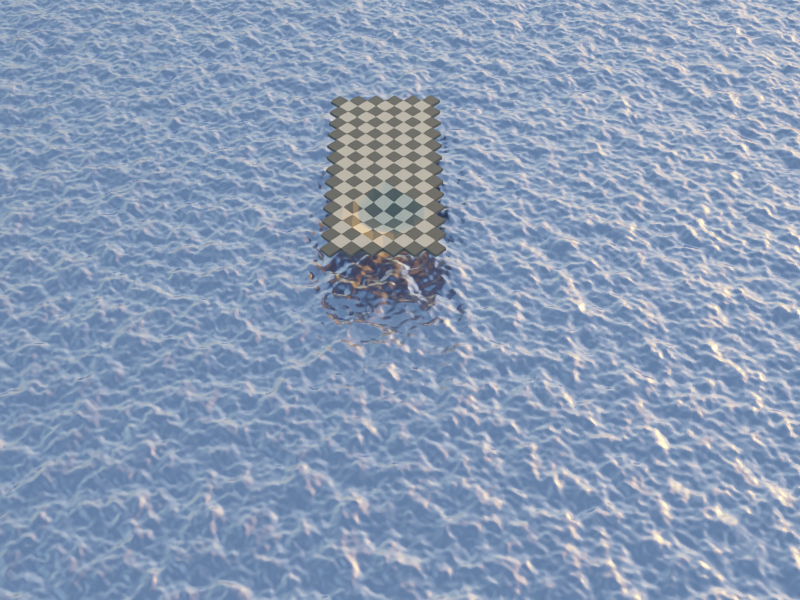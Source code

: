 # Source: test.blend  (saved by Blender 2.93.21; exported with 4.5.12 LTS)
import bpy
from mathutils import Matrix  # noqa: F401  (used for matrix-valued properties, if any)

bpy.ops.wm.read_factory_settings(use_empty=True)
scene = bpy.context.scene
scene.name = 'Scene'

# ---- collections
col_collection = bpy.data.collections.new('Collection'); scene.collection.children.link(col_collection)

# ---- materials (node trees are filled in below, after node groups)
mat_material_001 = bpy.data.materials.new('Material.001')
mat_material = bpy.data.materials.new('Material')
mat_material.alpha_threshold = 0.0
mat_material.line_color = (0.0, 0.0, 0.0, 1.0)
mat_material_002 = bpy.data.materials.new('Material.002')
mat_material_002.displacement_method = 'DISPLACEMENT'

# ---- material node trees
mat_material_001.use_nodes = True; mat_material_001.node_tree.nodes.clear()
_N = mat_material_001.node_tree.nodes; _L = mat_material_001.node_tree.links
n0 = _N.new('ShaderNodeBsdfPrincipled'); n0.name = 'Principled BSDF'; n0.location = (10, 300)
n0.distribution = 'GGX'
n0.subsurface_method = 'BURLEY'
n0.inputs[0].default_value = (0.08022, 0.09759, 0.09759, 1.0)
n0.inputs[3].default_value = 1.45
n0.inputs[27].default_value = (0.0, 0.0, 0.0, 1.0)
n0.inputs[28].default_value = 1.0
n1 = _N.new('ShaderNodeOutputMaterial'); n1.name = 'Material Output'; n1.location = (300, 300)
_L.new(n0.outputs[0], n1.inputs[0])
n1.is_active_output = True
mat_material.use_nodes = True; mat_material.node_tree.nodes.clear()
_N = mat_material.node_tree.nodes; _L = mat_material.node_tree.links
n0 = _N.new('ShaderNodeOutputMaterial'); n0.name = 'Material Output'; n0.location = (300, 300)
n1 = _N.new('ShaderNodeBsdfPrincipled'); n1.name = 'Principled BSDF'; n1.location = (10, 300)
n1.distribution = 'GGX'
n1.subsurface_method = 'BURLEY'
n1.inputs[0].default_value = (0.6308, 0.6308, 0.5271, 1.0)
n1.inputs[2].default_value = 0.4
n1.inputs[3].default_value = 1.45
n1.inputs[27].default_value = (0.0, 0.0, 0.0, 1.0)
n1.inputs[28].default_value = 1.0
_L.new(n1.outputs[0], n0.inputs[0])
n0.is_active_output = True
mat_material_002.use_nodes = True; mat_material_002.node_tree.nodes.clear()
_N = mat_material_002.node_tree.nodes; _L = mat_material_002.node_tree.links
n0 = _N.new('ShaderNodeOutputMaterial'); n0.name = 'Material Output'; n0.location = (272, 294)
n1 = _N.new('ShaderNodeTexNoise'); n1.name = 'Noise Texture'; n1.location = (-98, 141)
n1.inputs[2].default_value = 150.0
n2 = _N.new('ShaderNodeBsdfAnisotropic'); n2.name = 'Glossy BSDF'; n2.location = (-28, 340)
n2.distribution = 'GGX'
n2.inputs[0].default_value = (0.3947, 0.4807, 0.8, 1.0)
n2.inputs[1].default_value = 0.3
n3 = _N.new('ShaderNodeDisplacement'); n3.name = 'Displacement'; n3.location = (96, 195)
_L.new(n2.outputs[0], n0.inputs[0])
_L.new(n3.outputs[0], n0.inputs[2])
_L.new(n1.outputs[1], n3.inputs[0])
n0.is_active_output = True

# ---- world
world_world_001 = bpy.data.worlds.new('World.001'); scene.world = world_world_001
world_world_001.use_nodes = True; world_world_001.node_tree.nodes.clear()
_N = world_world_001.node_tree.nodes; _L = world_world_001.node_tree.links
n0 = _N.new('ShaderNodeBackground'); n0.name = 'Background'; n0.location = (10, 300)
n1 = _N.new('ShaderNodeOutputWorld'); n1.name = 'World Output'; n1.location = (300, 300)
n2 = _N.new('ShaderNodeTexSky'); n2.name = 'Sky Texture'; n2.location = (-190, 267)
n2.sun_elevation = 0.03491
n2.altitude = 50.0
_L.new(n0.outputs[0], n1.inputs[0])
_L.new(n2.outputs[0], n0.inputs[0])
n1.is_active_output = True
world_world_001.use_sun_shadow = False
world_world_001.sun_shadow_jitter_overblur = 0.0

# ---- cameras
cam_camera = bpy.data.cameras.new('Camera')
cam_camera.ortho_scale = 7.314

# ---- meshes
me_cube_001 = bpy.data.meshes.new('Cube.001')
me_cube_001.from_pydata([(1.0, 1.0, -2.314), (1.0, 1.0, -4.314), (1.0, -1.0, -2.314), (1.0, -1.0, -4.314), (-1.0, 1.0, -2.314), (-1.0, 1.0, -4.314), (-1.0, -1.0, -2.314), (-1.0, -1.0, -4.314), (1.0, 3.0, -2.524), (-1.0, 3.0, -2.524), (1.0, 3.0, -0.5244), (-1.0, 3.0, -0.5244), (1.0, 5.0, -1.0), (-1.0, 5.0, -1.0), (1.0, 5.0, 1.0), (-1.0, 5.0, 1.0), (1.0, 7.0, -1.0), (-1.0, 7.0, -1.0), (1.0, 7.0, 1.0), (-1.0, 7.0, 1.0), (1.0, 9.0, -1.0), (-1.0, 9.0, -1.0), (1.0, 9.0, 1.0), (-1.0, 9.0, 1.0), (1.0, 11.0, -1.0), (-1.0, 11.0, -1.0), (1.0, 11.0, 1.0), (-1.0, 11.0, 1.0), (-1.0, -3.0, -2.524), (-1.0, -3.0, -0.5244), (1.0, -3.0, -0.5244), (1.0, -3.0, -2.524), (-1.0, -5.0, -1.0), (-1.0, -5.0, 1.0), (1.0, -5.0, 1.0), (1.0, -5.0, -1.0), (-1.0, -7.0, -1.0), (-1.0, -7.0, 1.0), (1.0, -7.0, 1.0), (1.0, -7.0, -1.0), (-1.0, -7.0, -1.0), (-1.0, -7.0, 1.0), (1.0, -7.0, 1.0), (1.0, -7.0, -1.0), (-1.0, -9.0, -1.0), (-1.0, -9.0, 1.0), (1.0, -9.0, 1.0), (1.0, -9.0, -1.0), (-1.0, -11.0, -1.0), (-1.0, -11.0, 1.0), (1.0, -11.0, 1.0), (1.0, -11.0, -1.0), (3.0, 1.0, -0.5244), (3.0, 1.0, -2.524), (3.0, -1.0, -0.5244), (3.0, -1.0, -2.524), (3.0, 3.0, 0.4628), (3.0, 3.0, -1.537), (3.0, 5.0, 1.0), (3.0, 5.0, -1.0), (3.0, 7.0, 1.0), (3.0, 7.0, -1.0), (3.0, 9.0, 1.0), (3.0, 9.0, -1.0), (3.0, -3.0, 0.4628), (3.0, -3.0, -1.537), (3.0, -5.0, 1.0), (3.0, -5.0, -1.0), (3.0, -7.0, 1.0), (3.0, -7.0, -1.0), (3.0, -7.0, 1.0), (3.0, -7.0, -1.0), (3.0, -9.0, 1.0), (3.0, -9.0, -1.0), (5.0, 1.0, 1.0), (5.0, 1.0, -1.0), (5.0, -1.0, 1.0), (5.0, -1.0, -1.0), (5.0, 3.0, 1.0), (5.0, 3.0, -1.0), (5.0, 5.0, 1.0), (5.0, 5.0, -1.0), (5.0, 7.0, 1.0), (5.0, 7.0, -1.0), (5.0, -3.0, 1.0), (5.0, -3.0, -1.0), (5.0, -5.0, 1.0), (5.0, -5.0, -1.0), (5.0, -7.0, 1.0), (5.0, -7.0, -1.0), (7.0, 1.0, 1.0), (7.0, 1.0, -1.0), (7.0, -1.0, 1.0), (7.0, -1.0, -1.0), (7.0, 3.0, 1.0), (7.0, 3.0, -1.0), (7.0, 5.0, 1.0), (7.0, 5.0, -1.0), (7.0, -3.0, 1.0), (7.0, -3.0, -1.0), (7.0, -5.0, 1.0), (7.0, -5.0, -1.0), (9.0, 1.0, 1.0), (9.0, 1.0, -1.0), (9.0, -1.0, 1.0), (9.0, -1.0, -1.0), (9.0, 3.0, 1.0), (9.0, 3.0, -1.0), (9.0, -3.0, 1.0), (9.0, -3.0, -1.0), (11.0, 1.0, 1.0), (11.0, 1.0, -1.0), (11.0, -1.0, 1.0), (11.0, -1.0, -1.0), (-3.0, 1.0, -2.524), (-3.0, -1.0, -2.524), (-3.0, -1.0, -0.5244), (-3.0, 1.0, -0.5244), (-3.0, 3.0, 0.4628), (-3.0, 3.0, -1.537), (-3.0, 5.0, 1.0), (-3.0, 5.0, -1.0), (-3.0, 7.0, 1.0), (-3.0, 7.0, -1.0), (-3.0, 9.0, 1.0), (-3.0, 9.0, -1.0), (-3.0, -3.0, -1.537), (-3.0, -3.0, 0.4628), (-3.0, -5.0, -1.0), (-3.0, -5.0, 1.0), (-3.0, -7.0, -1.0), (-3.0, -7.0, 1.0), (-3.0, -7.0, -1.0), (-3.0, -7.0, 1.0), (-3.0, -9.0, -1.0), (-3.0, -9.0, 1.0), (-5.0, 1.0, -1.0), (-5.0, -1.0, -1.0), (-5.0, -1.0, 1.0), (-5.0, 1.0, 1.0), (-5.0, 3.0, 1.0), (-5.0, 3.0, -1.0), (-5.0, 5.0, 1.0), (-5.0, 5.0, -1.0), (-5.0, 7.0, 1.0), (-5.0, 7.0, -1.0), (-5.0, -3.0, -1.0), (-5.0, -3.0, 1.0), (-5.0, -5.0, -1.0), (-5.0, -5.0, 1.0), (-5.0, -7.0, -1.0), (-5.0, -7.0, 1.0), (-7.0, 1.0, -1.0), (-7.0, -1.0, -1.0), (-7.0, -1.0, 1.0), (-7.0, 1.0, 1.0), (-7.0, 3.0, 1.0), (-7.0, 3.0, -1.0), (-7.0, 5.0, 1.0), (-7.0, 5.0, -1.0), (-7.0, -3.0, -1.0), (-7.0, -3.0, 1.0), (-7.0, -5.0, -1.0), (-7.0, -5.0, 1.0), (-9.0, 1.0, -1.0), (-9.0, -1.0, -1.0), (-9.0, -1.0, 1.0), (-9.0, 1.0, 1.0), (-9.0, 3.0, 1.0), (-9.0, 3.0, -1.0), (-9.0, -3.0, -1.0), (-9.0, -3.0, 1.0), (-11.0, 1.0, -1.0), (-11.0, -1.0, -1.0), (-11.0, -1.0, 1.0), (-11.0, 1.0, 1.0), (1.0, 1.0, -2.314), (1.0, 1.0, -4.314), (1.0, -1.0, -2.314), (1.0, -1.0, -4.314), (-1.0, 1.0, -2.314), (-1.0, 1.0, -4.314), (-1.0, -1.0, -2.314), (-1.0, -1.0, -4.314), (1.0, 3.0, -2.524), (-1.0, 3.0, -2.524), (1.0, 3.0, -0.5244), (-1.0, 3.0, -0.5244), (1.0, 5.0, -1.0), (-1.0, 5.0, -1.0), (1.0, 5.0, 1.0), (-1.0, 5.0, 1.0), (1.0, 7.0, -1.0), (-1.0, 7.0, -1.0), (1.0, 7.0, 1.0), (-1.0, 7.0, 1.0), (1.0, 9.0, -1.0), (-1.0, 9.0, -1.0), (1.0, 9.0, 1.0), (-1.0, 9.0, 1.0), (-1.0, -3.0, -2.524), (-1.0, -3.0, -0.5244), (1.0, -3.0, -0.5244), (1.0, -3.0, -2.524), (-1.0, -5.0, -1.0), (-1.0, -5.0, 1.0), (1.0, -5.0, 1.0), (1.0, -5.0, -1.0), (-1.0, -7.0, -1.0), (-1.0, -7.0, 1.0), (1.0, -7.0, 1.0), (1.0, -7.0, -1.0), (-1.0, -7.0, -1.0), (-1.0, -7.0, 1.0), (1.0, -7.0, 1.0), (1.0, -7.0, -1.0), (-1.0, -9.0, -1.0), (-1.0, -9.0, 1.0), (1.0, -9.0, 1.0), (1.0, -9.0, -1.0), (3.0, 1.0, -0.5244), (3.0, 1.0, -2.524), (3.0, -1.0, -0.5244), (3.0, -1.0, -2.524), (3.0, 3.0, 0.4628), (3.0, 3.0, -1.537), (3.0, 5.0, 1.0), (3.0, 5.0, -1.0), (3.0, 7.0, 1.0), (3.0, 7.0, -1.0), (3.0, -3.0, 0.4628), (3.0, -3.0, -1.537), (3.0, -5.0, 1.0), (3.0, -5.0, -1.0), (3.0, -7.0, 1.0), (3.0, -7.0, -1.0), (3.0, -7.0, 1.0), (3.0, -7.0, -1.0), (5.0, 1.0, 1.0), (5.0, 1.0, -1.0), (5.0, -1.0, 1.0), (5.0, -1.0, -1.0), (5.0, 3.0, 1.0), (5.0, 3.0, -1.0), (5.0, 5.0, 1.0), (5.0, 5.0, -1.0), (5.0, -3.0, 1.0), (5.0, -3.0, -1.0), (5.0, -5.0, 1.0), (5.0, -5.0, -1.0), (7.0, 1.0, 1.0), (7.0, 1.0, -1.0), (7.0, -1.0, 1.0), (7.0, -1.0, -1.0), (7.0, 3.0, 1.0), (7.0, 3.0, -1.0), (7.0, -3.0, 1.0), (7.0, -3.0, -1.0), (9.0, 1.0, 1.0), (9.0, 1.0, -1.0), (9.0, -1.0, 1.0), (9.0, -1.0, -1.0), (11.0, 1.0, 1.0), (11.0, 1.0, -1.0), (-3.0, 1.0, -2.524), (-3.0, -1.0, -2.524), (-3.0, -1.0, -0.5244), (-3.0, 1.0, -0.5244), (-3.0, 3.0, 0.4628), (-3.0, 3.0, -1.537), (-3.0, 5.0, 1.0), (-3.0, 5.0, -1.0), (-3.0, 7.0, 1.0), (-3.0, 7.0, -1.0), (-3.0, 9.0, -1.0), (-3.0, -3.0, -1.537), (-3.0, -3.0, 0.4628), (-3.0, -5.0, -1.0), (-3.0, -5.0, 1.0), (-3.0, -7.0, -1.0), (-3.0, -7.0, 1.0), (-3.0, -7.0, -1.0), (-3.0, -7.0, 1.0), (-5.0, 1.0, -1.0), (-5.0, -1.0, -1.0), (-5.0, -1.0, 1.0), (-5.0, 1.0, 1.0), (-5.0, 3.0, 1.0), (-5.0, 3.0, -1.0), (-5.0, 5.0, 1.0), (-5.0, 5.0, -1.0), (-5.0, -3.0, -1.0), (-5.0, -3.0, 1.0), (-5.0, -5.0, -1.0), (-5.0, -5.0, 1.0), (-7.0, 1.0, -1.0), (-7.0, -1.0, -1.0), (-7.0, -1.0, 1.0), (-7.0, 1.0, 1.0), (-7.0, 3.0, 1.0), (-7.0, 3.0, -1.0), (-7.0, -3.0, -1.0), (-7.0, -3.0, 1.0), (-9.0, 1.0, -1.0), (-9.0, -1.0, -1.0), (-9.0, -1.0, 1.0), (-9.0, 1.0, 1.0), (-3.0, 9.0, 1.0), (-3.0, 9.0, -1.0), (-3.0, 11.0, 1.0), (-3.0, 11.0, -1.0), (-5.0, 9.0, -1.0), (-5.0, 7.0, 1.0), (-5.0, 7.0, -1.0), (-5.0, 9.0, 1.0), (-9.0, 5.0, -1.0), (-7.0, 5.0, -1.0), (-7.0, 5.0, 1.0), (-7.0, 7.0, 1.0), (-7.0, 7.0, -1.0), (-9.0, 3.0, 1.0), (-9.0, 3.0, -1.0), (-9.0, 5.0, 1.0), (-11.0, 1.0, 1.0), (-11.0, 1.0, -1.0), (-11.0, 3.0, 1.0), (-11.0, 3.0, -1.0), (-13.0, 1.0, 1.0), (-13.0, 1.0, -1.0), (-1.0, 13.0, 1.0), (-1.0, 13.0, -1.0), (-3.0, 13.0, 1.0), (-3.0, 13.0, -1.0), (-3.0, 11.0, 1.0), (-3.0, 11.0, -1.0), (-5.0, 11.0, -1.0), (-5.0, 9.0, 1.0), (-5.0, 9.0, -1.0), (-5.0, 11.0, 1.0), (-9.0, 7.0, -1.0), (-7.0, 7.0, -1.0), (-7.0, 7.0, 1.0), (-7.0, 9.0, 1.0), (-7.0, 9.0, -1.0), (-9.0, 5.0, 1.0), (-9.0, 5.0, -1.0), (-9.0, 7.0, 1.0), (-11.0, 3.0, 1.0), (-11.0, 3.0, -1.0), (-11.0, 5.0, 1.0), (-11.0, 5.0, -1.0), (-13.0, 3.0, 1.0), (-13.0, 3.0, -1.0), (-3.0, 13.0, 1.0), (-3.0, 13.0, -1.0), (-5.0, 13.0, 1.0), (-5.0, 13.0, -1.0), (-5.0, 11.0, 1.0), (-5.0, 11.0, -1.0), (-7.0, 11.0, -1.0), (-7.0, 9.0, 1.0), (-7.0, 9.0, -1.0), (-7.0, 11.0, 1.0), (-11.0, 7.0, -1.0), (-9.0, 7.0, -1.0), (-9.0, 7.0, 1.0), (-9.0, 9.0, 1.0), (-9.0, 9.0, -1.0), (-11.0, 5.0, 1.0), (-11.0, 5.0, -1.0), (-11.0, 7.0, 1.0), (-13.0, 3.0, 1.0), (-13.0, 3.0, -1.0), (-13.0, 5.0, 1.0), (-13.0, 5.0, -1.0), (-15.0, 3.0, 1.0), (-15.0, 3.0, -1.0), (-3.0, 15.0, 1.0), (-3.0, 15.0, -1.0), (-5.0, 15.0, 1.0), (-5.0, 15.0, -1.0), (-5.0, 13.0, 1.0), (-5.0, 13.0, -1.0), (-7.0, 13.0, -1.0), (-7.0, 11.0, 1.0), (-7.0, 11.0, -1.0), (-7.0, 13.0, 1.0), (-11.0, 9.0, -1.0), (-9.0, 9.0, -1.0), (-9.0, 9.0, 1.0), (-9.0, 11.0, 1.0), (-9.0, 11.0, -1.0), (-11.0, 7.0, 1.0), (-11.0, 7.0, -1.0), (-11.0, 9.0, 1.0), (-13.0, 5.0, 1.0), (-13.0, 5.0, -1.0), (-13.0, 7.0, 1.0), (-13.0, 7.0, -1.0), (-15.0, 5.0, 1.0), (-15.0, 5.0, -1.0), (-3.0, 15.0, 1.0), (-3.0, 15.0, -1.0), (-5.0, 15.0, 1.0), (-5.0, 15.0, -1.0), (-5.0, 13.0, 1.0), (-5.0, 13.0, -1.0), (-7.0, 13.0, -1.0), (-7.0, 11.0, 1.0), (-7.0, 11.0, -1.0), (-7.0, 13.0, 1.0), (-11.0, 9.0, -1.0), (-9.0, 9.0, -1.0), (-9.0, 9.0, 1.0), (-9.0, 11.0, 1.0), (-9.0, 11.0, -1.0), (-11.0, 7.0, 1.0), (-11.0, 7.0, -1.0), (-11.0, 9.0, 1.0), (-13.0, 5.0, 1.0), (-13.0, 5.0, -1.0), (-13.0, 7.0, 1.0), (-13.0, 7.0, -1.0), (-15.0, 5.0, 1.0), (-15.0, 5.0, -1.0), (-5.0, 15.0, 1.0), (-5.0, 15.0, -1.0), (-7.0, 15.0, 1.0), (-7.0, 15.0, -1.0), (-7.0, 13.0, 1.0), (-7.0, 13.0, -1.0), (-9.0, 13.0, -1.0), (-9.0, 11.0, 1.0), (-9.0, 11.0, -1.0), (-9.0, 13.0, 1.0), (-13.0, 9.0, -1.0), (-11.0, 9.0, -1.0), (-11.0, 9.0, 1.0), (-11.0, 11.0, 1.0), (-11.0, 11.0, -1.0), (-13.0, 7.0, 1.0), (-13.0, 7.0, -1.0), (-13.0, 9.0, 1.0), (-15.0, 5.0, 1.0), (-15.0, 5.0, -1.0), (-15.0, 7.0, 1.0), (-15.0, 7.0, -1.0), (-17.0, 5.0, 1.0), (-17.0, 5.0, -1.0), (-5.0, 17.0, 1.0), (-5.0, 17.0, -1.0), (-7.0, 17.0, 1.0), (-7.0, 17.0, -1.0), (-7.0, 15.0, 1.0), (-7.0, 15.0, -1.0), (-9.0, 15.0, -1.0), (-9.0, 13.0, 1.0), (-9.0, 13.0, -1.0), (-9.0, 15.0, 1.0), (-13.0, 11.0, -1.0), (-11.0, 11.0, -1.0), (-11.0, 11.0, 1.0), (-11.0, 13.0, 1.0), (-11.0, 13.0, -1.0), (-13.0, 9.0, 1.0), (-13.0, 9.0, -1.0), (-13.0, 11.0, 1.0), (-15.0, 7.0, 1.0), (-15.0, 7.0, -1.0), (-15.0, 9.0, 1.0), (-15.0, 9.0, -1.0), (-17.0, 7.0, 1.0), (-17.0, 7.0, -1.0), (-7.0, 17.0, 1.0), (-7.0, 17.0, -1.0), (-9.0, 17.0, 1.0), (-9.0, 17.0, -1.0), (-9.0, 15.0, 1.0), (-9.0, 15.0, -1.0), (-11.0, 15.0, -1.0), (-11.0, 13.0, 1.0), (-11.0, 13.0, -1.0), (-11.0, 15.0, 1.0), (-15.0, 11.0, -1.0), (-13.0, 11.0, -1.0), (-13.0, 11.0, 1.0), (-13.0, 13.0, 1.0), (-13.0, 13.0, -1.0), (-15.0, 9.0, 1.0), (-15.0, 9.0, -1.0), (-15.0, 11.0, 1.0), (-17.0, 7.0, 1.0), (-17.0, 7.0, -1.0), (-17.0, 9.0, 1.0), (-17.0, 9.0, -1.0), (-19.0, 7.0, 1.0), (-19.0, 7.0, -1.0), (-7.0, 17.0, 1.0), (-7.0, 17.0, -1.0), (-9.0, 17.0, 1.0), (-9.0, 17.0, -1.0), (-9.0, 15.0, 1.0), (-9.0, 15.0, -1.0), (-11.0, 15.0, -1.0), (-11.0, 13.0, 1.0), (-11.0, 13.0, -1.0), (-11.0, 15.0, 1.0), (-15.0, 11.0, -1.0), (-13.0, 11.0, -1.0), (-13.0, 11.0, 1.0), (-13.0, 13.0, 1.0), (-13.0, 13.0, -1.0), (-15.0, 9.0, 1.0), (-15.0, 9.0, -1.0), (-15.0, 11.0, 1.0), (-17.0, 7.0, 1.0), (-17.0, 7.0, -1.0), (-17.0, 9.0, 1.0), (-17.0, 9.0, -1.0), (-19.0, 7.0, 1.0), (-19.0, 7.0, -1.0), (-7.0, 19.0, 1.0), (-7.0, 19.0, -1.0), (-9.0, 19.0, 1.0), (-9.0, 19.0, -1.0), (-9.0, 17.0, 1.0), (-9.0, 17.0, -1.0), (-11.0, 17.0, -1.0), (-11.0, 15.0, 1.0), (-11.0, 15.0, -1.0), (-11.0, 17.0, 1.0), (-15.0, 13.0, -1.0), (-13.0, 13.0, -1.0), (-13.0, 13.0, 1.0), (-13.0, 15.0, 1.0), (-13.0, 15.0, -1.0), (-15.0, 11.0, 1.0), (-15.0, 11.0, -1.0), (-15.0, 13.0, 1.0), (-17.0, 9.0, 1.0), (-17.0, 9.0, -1.0), (-17.0, 11.0, 1.0), (-17.0, 11.0, -1.0), (-19.0, 9.0, 1.0), (-19.0, 9.0, -1.0), (-9.0, 19.0, 1.0), (-9.0, 19.0, -1.0), (-11.0, 19.0, 1.0), (-11.0, 19.0, -1.0), (-11.0, 17.0, 1.0), (-11.0, 17.0, -1.0), (-13.0, 17.0, -1.0), (-13.0, 15.0, 1.0), (-13.0, 15.0, -1.0), (-13.0, 17.0, 1.0), (-17.0, 13.0, -1.0), (-15.0, 13.0, -1.0), (-15.0, 13.0, 1.0), (-15.0, 15.0, 1.0), (-15.0, 15.0, -1.0), (-17.0, 11.0, 1.0), (-17.0, 11.0, -1.0), (-17.0, 13.0, 1.0), (-19.0, 9.0, 1.0), (-19.0, 9.0, -1.0), (-19.0, 11.0, 1.0), (-19.0, 11.0, -1.0), (-21.0, 9.0, 1.0), (-21.0, 9.0, -1.0), (-9.0, 21.0, 1.0), (-9.0, 21.0, -1.0), (-11.0, 21.0, 1.0), (-11.0, 21.0, -1.0), (-11.0, 19.0, 1.0), (-11.0, 19.0, -1.0), (-13.0, 19.0, -1.0), (-13.0, 17.0, 1.0), (-13.0, 17.0, -1.0), (-13.0, 19.0, 1.0), (-17.0, 15.0, -1.0), (-15.0, 15.0, -1.0), (-15.0, 15.0, 1.0), (-15.0, 17.0, 1.0), (-15.0, 17.0, -1.0), (-17.0, 13.0, 1.0), (-17.0, 13.0, -1.0), (-17.0, 15.0, 1.0), (-19.0, 11.0, 1.0), (-19.0, 11.0, -1.0), (-19.0, 13.0, 1.0), (-19.0, 13.0, -1.0), (-21.0, 11.0, 1.0), (-21.0, 11.0, -1.0), (-11.0, 21.0, 1.0), (-11.0, 21.0, -1.0), (-13.0, 21.0, 1.0), (-13.0, 21.0, -1.0), (-13.0, 19.0, 1.0), (-13.0, 19.0, -1.0), (-15.0, 19.0, -1.0), (-15.0, 17.0, 1.0), (-15.0, 17.0, -1.0), (-15.0, 19.0, 1.0), (-19.0, 15.0, -1.0), (-17.0, 15.0, -1.0), (-17.0, 15.0, 1.0), (-17.0, 17.0, 1.0), (-17.0, 17.0, -1.0), (-19.0, 13.0, 1.0), (-19.0, 13.0, -1.0), (-19.0, 15.0, 1.0), (-21.0, 11.0, 1.0), (-21.0, 11.0, -1.0), (-21.0, 13.0, 1.0), (-21.0, 13.0, -1.0), (-23.0, 11.0, 1.0), (-23.0, 11.0, -1.0), (-11.0, 23.0, 1.0), (-11.0, 23.0, -1.0), (-13.0, 23.0, 1.0), (-13.0, 23.0, -1.0), (-13.0, 21.0, 1.0), (-13.0, 21.0, -1.0), (-15.0, 21.0, -1.0), (-15.0, 19.0, 1.0), (-15.0, 19.0, -1.0), (-15.0, 21.0, 1.0), (-19.0, 17.0, -1.0), (-17.0, 17.0, -1.0), (-17.0, 17.0, 1.0), (-17.0, 19.0, 1.0), (-17.0, 19.0, -1.0), (-19.0, 15.0, 1.0), (-19.0, 15.0, -1.0), (-19.0, 17.0, 1.0), (-21.0, 13.0, 1.0), (-21.0, 13.0, -1.0), (-21.0, 15.0, 1.0), (-21.0, 15.0, -1.0), (-23.0, 13.0, 1.0), (-23.0, 13.0, -1.0), (-13.0, 23.0, 1.0), (-13.0, 23.0, -1.0), (-15.0, 23.0, 1.0), (-15.0, 23.0, -1.0), (-15.0, 21.0, 1.0), (-15.0, 21.0, -1.0), (-17.0, 21.0, -1.0), (-17.0, 19.0, 1.0), (-17.0, 19.0, -1.0), (-17.0, 21.0, 1.0), (-21.0, 17.0, -1.0), (-19.0, 17.0, -1.0), (-19.0, 17.0, 1.0), (-19.0, 19.0, 1.0), (-19.0, 19.0, -1.0), (-21.0, 15.0, 1.0), (-21.0, 15.0, -1.0), (-21.0, 17.0, 1.0), (-23.0, 13.0, 1.0), (-23.0, 13.0, -1.0), (-23.0, 15.0, 1.0), (-23.0, 15.0, -1.0), (-25.0, 13.0, 1.0), (-25.0, 13.0, -1.0), (-13.0, 23.0, 1.0), (-13.0, 23.0, -1.0), (-15.0, 23.0, 1.0), (-15.0, 23.0, -1.0), (-15.0, 21.0, 1.0), (-15.0, 21.0, -1.0), (-17.0, 21.0, -1.0), (-17.0, 19.0, 1.0), (-17.0, 19.0, -1.0), (-17.0, 21.0, 1.0), (-21.0, 17.0, -1.0), (-19.0, 17.0, -1.0), (-19.0, 17.0, 1.0), (-19.0, 19.0, 1.0), (-19.0, 19.0, -1.0), (-21.0, 15.0, 1.0), (-21.0, 15.0, -1.0), (-21.0, 17.0, 1.0), (-23.0, 13.0, 1.0), (-23.0, 13.0, -1.0), (-23.0, 15.0, 1.0), (-23.0, 15.0, -1.0), (-25.0, 13.0, 1.0), (-25.0, 13.0, -1.0), (-13.0, 25.0, 1.0), (-13.0, 25.0, -1.0), (-15.0, 25.0, 1.0), (-15.0, 25.0, -1.0), (-15.0, 23.0, 1.0), (-15.0, 23.0, -1.0), (-17.0, 23.0, -1.0), (-17.0, 21.0, 1.0), (-17.0, 21.0, -1.0), (-17.0, 23.0, 1.0), (-21.0, 19.0, -1.0), (-19.0, 19.0, -1.0), (-19.0, 19.0, 1.0), (-19.0, 21.0, 1.0), (-19.0, 21.0, -1.0), (-21.0, 17.0, 1.0), (-21.0, 17.0, -1.0), (-21.0, 19.0, 1.0), (-23.0, 15.0, 1.0), (-23.0, 15.0, -1.0), (-23.0, 17.0, 1.0), (-23.0, 17.0, -1.0), (-25.0, 15.0, 1.0), (-25.0, 15.0, -1.0)], [], [(5, 7, 115, 114), (28, 32, 128, 126), (30, 34, 66, 64), (45, 41, 133, 135), (1, 5, 9, 8), (4, 0, 10, 11), (15, 14, 18, 19), (16, 20, 63, 61), (14, 10, 56, 58), (12, 13, 17, 16), (20, 21, 25, 24), (25, 27, 26, 24), (23, 22, 26, 27), (22, 20, 24, 26), (175, 167, 323, 327), (7, 3, 31, 28), (2, 6, 29, 30), (32, 35, 39, 36), (33, 29, 127, 129), (8, 12, 59, 57), (3, 1, 53, 55), (34, 33, 37, 38), (44, 47, 51, 48), (46, 47, 73, 72), (51, 50, 49, 48), (47, 46, 50, 51), (46, 45, 49, 50), (45, 44, 48, 49), (65, 55, 77, 85), (66, 68, 88, 86), (60, 61, 63, 62), (69, 67, 87, 89), (68, 69, 89, 88), (71, 70, 72, 73), (22, 18, 60, 62), (0, 2, 54, 52), (20, 22, 62, 63), (42, 46, 72, 70), (35, 31, 65, 67), (47, 43, 71, 73), (79, 81, 97, 95), (87, 85, 99, 101), (80, 81, 83, 82), (81, 80, 96, 97), (87, 86, 88, 89), (61, 60, 82, 83), (54, 64, 84, 76), (60, 58, 80, 82), (59, 61, 83, 81), (53, 57, 79, 75), (56, 52, 74, 78), (98, 99, 109, 108), (92, 98, 108, 104), (94, 95, 97, 96), (99, 98, 100, 101), (74, 76, 92, 90), (80, 78, 94, 96), (86, 87, 101, 100), (77, 75, 91, 93), (84, 86, 100, 98), (104, 105, 113, 112), (102, 103, 107, 106), (105, 104, 108, 109), (94, 90, 102, 106), (95, 94, 106, 107), (99, 93, 105, 109), (91, 95, 107, 103), (111, 110, 112, 113), (102, 104, 112, 110), (105, 103, 111, 113), (120, 122, 144, 142), (127, 116, 138, 147), (167, 168, 325, 323), (122, 124, 314, 312), (115, 126, 146, 137), (131, 129, 149, 151), (133, 132, 134, 135), (158, 142, 317, 322), (40, 44, 134, 132), (6, 4, 117, 116), (11, 15, 120, 118), (44, 45, 135, 134), (13, 9, 119, 121), (19, 23, 124, 122), (149, 147, 161, 163), (138, 139, 155, 154), (148, 149, 163, 162), (144, 122, 312, 318), (143, 141, 157, 159), (149, 148, 150, 151), (123, 121, 143, 145), (117, 118, 140, 139), (119, 114, 136, 141), (130, 131, 151, 150), (128, 130, 150, 148), (155, 156, 168, 167), (153, 160, 170, 165), (168, 156, 320, 325), (161, 160, 162, 163), (136, 137, 153, 152), (314, 307, 333, 338), (146, 148, 162, 160), (140, 142, 158, 156), (166, 165, 170, 171), (166, 167, 175, 174), (172, 175, 327, 328), (161, 154, 166, 171), (160, 161, 171, 170), (157, 152, 164, 169), (123, 145, 319, 313), (173, 174, 175, 172), (165, 166, 174, 173), (124, 23, 307, 314), (164, 165, 173, 172), (176, 180, 182, 178), (181, 177, 179, 183), (204, 208, 279, 277), (211, 207, 233, 235), (184, 185, 189, 188), (187, 186, 190, 191), (193, 189, 271, 273), (201, 182, 266, 276), (192, 193, 197, 196), (195, 194, 198, 199), (188, 192, 229, 227), (202, 201, 205, 206), (186, 176, 220, 224), (200, 203, 207, 204), (211, 210, 214, 215), (183, 200, 275, 265), (214, 213, 217, 218), (210, 209, 213, 214), (209, 208, 212, 213), (208, 211, 215, 212), (197, 193, 273, 274), (212, 215, 219, 216), (220, 222, 240, 238), (226, 224, 242, 244), (225, 227, 245, 243), (203, 179, 223, 231), (178, 202, 230, 222), (206, 210, 234, 232), (210, 211, 235, 234), (194, 190, 226, 228), (215, 214, 236, 237), (177, 184, 225, 221), (240, 246, 256, 252), (247, 241, 253, 257), (223, 221, 239, 241), (230, 232, 248, 246), (233, 231, 247, 249), (253, 251, 259, 261), (239, 243, 255, 251), (242, 238, 250, 254), (250, 252, 260, 258), (259, 258, 262, 263), (266, 267, 286, 285), (271, 269, 288, 290), (209, 205, 278, 280), (180, 187, 268, 267), (208, 209, 280, 279), (213, 212, 281, 282), (185, 181, 264, 269), (191, 195, 272, 270), (288, 283, 295, 300), (278, 276, 292, 294), (275, 277, 293, 291), (264, 265, 284, 283), (268, 270, 289, 287), (295, 296, 304, 303), (284, 291, 301, 296), (292, 285, 297, 302), (286, 287, 299, 298), (297, 298, 306, 305), (318, 312, 336, 342), (311, 313, 337, 335), (324, 328, 352, 348), (313, 319, 343, 337), (25, 310, 332, 330), (27, 25, 330, 329), (312, 314, 338, 336), (327, 323, 347, 351), (319, 316, 340, 343), (322, 317, 341, 346), (25, 21, 308, 310), (125, 123, 313, 311), (169, 164, 324, 326), (156, 158, 322, 320), (142, 144, 318, 317), (159, 157, 321, 315), (143, 159, 315, 316), (157, 169, 326, 321), (145, 143, 316, 319), (164, 172, 328, 324), (23, 27, 309, 307), (21, 125, 311, 308), (330, 332, 356, 354), (346, 341, 365, 370), (352, 351, 375, 376), (341, 342, 366, 365), (331, 329, 353, 355), (339, 345, 369, 363), (345, 350, 374, 369), (329, 330, 354, 353), (344, 346, 370, 368), (334, 335, 359, 358), (349, 344, 368, 373), (323, 325, 349, 347), (310, 308, 334, 332), (316, 315, 339, 340), (326, 324, 348, 350), (307, 309, 331, 333), (325, 320, 344, 349), (308, 311, 335, 334), (320, 322, 346, 344), (309, 27, 329, 331), (321, 326, 350, 345), (315, 321, 345, 339), (317, 318, 342, 341), (328, 327, 351, 352), (373, 368, 392, 397), (357, 355, 379, 381), (374, 372, 396, 398), (364, 363, 387, 388), (356, 358, 382, 380), (371, 373, 397, 395), (362, 357, 381, 386), (366, 360, 384, 390), (359, 361, 385, 383), (372, 376, 400, 396), (361, 367, 391, 385), (343, 340, 364, 367), (351, 347, 371, 375), (336, 338, 362, 360), (337, 343, 367, 361), (348, 352, 376, 372), (335, 337, 361, 359), (342, 336, 360, 366), (338, 333, 357, 362), (347, 349, 373, 371), (332, 334, 358, 356), (340, 339, 363, 364), (350, 348, 372, 374), (333, 331, 355, 357), (378, 380, 404, 402), (394, 389, 413, 418), (400, 399, 423, 424), (389, 390, 414, 413), (379, 377, 401, 403), (387, 393, 417, 411), (393, 398, 422, 417), (377, 378, 402, 401), (392, 394, 418, 416), (382, 383, 407, 406), (397, 392, 416, 421), (358, 359, 383, 382), (368, 370, 394, 392), (353, 354, 378, 377), (369, 374, 398, 393), (363, 369, 393, 387), (355, 353, 377, 379), (365, 366, 390, 389), (376, 375, 399, 400), (370, 365, 389, 394), (354, 356, 380, 378), (367, 364, 388, 391), (375, 371, 395, 399), (360, 362, 386, 384), (421, 416, 440, 445), (405, 403, 427, 429), (422, 420, 444, 446), (412, 411, 435, 436), (404, 406, 430, 428), (419, 421, 445, 443), (410, 405, 429, 434), (414, 408, 432, 438), (407, 409, 433, 431), (420, 424, 448, 444), (409, 415, 439, 433), (391, 388, 412, 415), (399, 395, 419, 423), (384, 386, 410, 408), (385, 391, 415, 409), (396, 400, 424, 420), (383, 385, 409, 407), (390, 384, 408, 414), (386, 381, 405, 410), (395, 397, 421, 419), (380, 382, 406, 404), (388, 387, 411, 412), (398, 396, 420, 422), (381, 379, 403, 405), (439, 436, 460, 463), (426, 428, 452, 450), (442, 437, 461, 466), (448, 447, 471, 472), (437, 438, 462, 461), (427, 425, 449, 451), (435, 441, 465, 459), (441, 446, 470, 465), (425, 426, 450, 449), (440, 442, 466, 464), (430, 431, 455, 454), (406, 407, 431, 430), (416, 418, 442, 440), (401, 402, 426, 425), (417, 422, 446, 441), (411, 417, 441, 435), (403, 401, 425, 427), (413, 414, 438, 437), (424, 423, 447, 448), (418, 413, 437, 442), (402, 404, 428, 426), (415, 412, 436, 439), (423, 419, 443, 447), (408, 410, 434, 432), (454, 455, 479, 478), (469, 464, 488, 493), (453, 451, 475, 477), (470, 468, 492, 494), (460, 459, 483, 484), (452, 454, 478, 476), (467, 469, 493, 491), (458, 453, 477, 482), (462, 456, 480, 486), (455, 457, 481, 479), (468, 472, 496, 492), (447, 443, 467, 471), (432, 434, 458, 456), (433, 439, 463, 457), (444, 448, 472, 468), (431, 433, 457, 455), (438, 432, 456, 462), (434, 429, 453, 458), (443, 445, 469, 467), (428, 430, 454, 452), (436, 435, 459, 460), (446, 444, 468, 470), (429, 427, 451, 453), (445, 440, 464, 469), (495, 491, 515, 519), (487, 484, 508, 511), (474, 476, 500, 498), (490, 485, 509, 514), (496, 495, 519, 520), (485, 486, 510, 509), (475, 473, 497, 499), (483, 489, 513, 507), (489, 494, 518, 513), (473, 474, 498, 497), (488, 490, 514, 512), (464, 466, 490, 488), (449, 450, 474, 473), (465, 470, 494, 489), (459, 465, 489, 483), (451, 449, 473, 475), (461, 462, 486, 485), (472, 471, 495, 496), (466, 461, 485, 490), (450, 452, 476, 474), (463, 460, 484, 487), (471, 467, 491, 495), (456, 458, 482, 480), (457, 463, 487, 481), (512, 514, 538, 536), (502, 503, 527, 526), (517, 512, 536, 541), (501, 499, 523, 525), (518, 516, 540, 542), (508, 507, 531, 532), (500, 502, 526, 524), (515, 517, 541, 539), (506, 501, 525, 530), (510, 504, 528, 534), (503, 505, 529, 527), (480, 482, 506, 504), (481, 487, 511, 505), (492, 496, 520, 516), (479, 481, 505, 503), (486, 480, 504, 510), (482, 477, 501, 506), (491, 493, 517, 515), (476, 478, 502, 500), (484, 483, 507, 508), (494, 492, 516, 518), (477, 475, 499, 501), (493, 488, 512, 517), (478, 479, 503, 502), (539, 541, 565, 563), (530, 525, 549, 554), (534, 528, 552, 558), (527, 529, 553, 551), (540, 544, 568, 564), (529, 535, 559, 553), (528, 530, 554, 552), (543, 539, 563, 567), (535, 532, 556, 559), (522, 524, 548, 546), (538, 533, 557, 562), (497, 498, 522, 521), (513, 518, 542, 537), (507, 513, 537, 531), (499, 497, 521, 523), (509, 510, 534, 533), (520, 519, 543, 544), (514, 509, 533, 538), (498, 500, 524, 522), (511, 508, 532, 535), (519, 515, 539, 543), (504, 506, 530, 528), (505, 511, 535, 529), (516, 520, 544, 540), (557, 558, 582, 581), (547, 545, 569, 571), (555, 561, 585, 579), (561, 566, 590, 585), (545, 546, 570, 569), (560, 562, 586, 584), (550, 551, 575, 574), (565, 560, 584, 589), (549, 547, 571, 573), (566, 564, 588, 590), (556, 555, 579, 580), (524, 526, 550, 548), (532, 531, 555, 556), (542, 540, 564, 566), (525, 523, 547, 549), (541, 536, 560, 565), (526, 527, 551, 550), (536, 538, 562, 560), (521, 522, 546, 545), (537, 542, 566, 561), (531, 537, 561, 555), (523, 521, 545, 547), (533, 534, 558, 557), (544, 543, 567, 568), (587, 589, 613, 611), (578, 573, 597, 602), (582, 576, 600, 606), (575, 577, 601, 599), (588, 592, 616, 612), (577, 583, 607, 601), (576, 578, 602, 600), (591, 587, 611, 615), (583, 580, 604, 607), (570, 572, 596, 594), (586, 581, 605, 610), (568, 567, 591, 592), (562, 557, 581, 586), (546, 548, 572, 570), (559, 556, 580, 583), (567, 563, 587, 591), (552, 554, 578, 576), (553, 559, 583, 577), (564, 568, 592, 588), (551, 553, 577, 575), (558, 552, 576, 582), (554, 549, 573, 578), (563, 565, 589, 587), (548, 550, 574, 572), (605, 606, 630, 629), (595, 593, 617, 619), (603, 609, 633, 627), (609, 614, 638, 633), (593, 594, 618, 617), (608, 610, 634, 632), (598, 599, 623, 622), (613, 608, 632, 637), (597, 595, 619, 621), (614, 612, 636, 638), (604, 603, 627, 628), (572, 574, 598, 596), (580, 579, 603, 604), (590, 588, 612, 614), (573, 571, 595, 597), (589, 584, 608, 613), (574, 575, 599, 598), (584, 586, 610, 608), (569, 570, 594, 593), (585, 590, 614, 609), (579, 585, 609, 603), (571, 569, 593, 595), (581, 582, 606, 605), (592, 591, 615, 616), (620, 622, 646, 644), (635, 637, 661, 659), (626, 621, 645, 650), (630, 624, 648, 654), (623, 625, 649, 647), (636, 640, 664, 660), (625, 631, 655, 649), (624, 626, 650, 648), (639, 635, 659, 663), (631, 628, 652, 655), (618, 620, 644, 642), (616, 615, 639, 640), (610, 605, 629, 634), (594, 596, 620, 618), (607, 604, 628, 631), (615, 611, 635, 639), (600, 602, 626, 624), (601, 607, 631, 625), (612, 616, 640, 636), (599, 601, 625, 623), (606, 600, 624, 630), (602, 597, 621, 626), (611, 613, 637, 635), (596, 598, 622, 620), (664, 663, 687, 688), (653, 654, 678, 677), (643, 641, 665, 667), (651, 657, 681, 675), (657, 662, 686, 681), (641, 642, 666, 665), (656, 658, 682, 680), (646, 647, 671, 670), (661, 656, 680, 685), (645, 643, 667, 669), (662, 660, 684, 686), (628, 627, 651, 652), (638, 636, 660, 662), (621, 619, 643, 645), (637, 632, 656, 661), (622, 623, 647, 646), (632, 634, 658, 656), (617, 618, 642, 641), (633, 638, 662, 657), (627, 633, 657, 651), (619, 617, 641, 643), (629, 630, 654, 653), (640, 639, 663, 664), (634, 629, 653, 658), (676, 675, 699, 700), (668, 670, 694, 692), (683, 685, 709, 707), (674, 669, 693, 698), (678, 672, 696, 702), (671, 673, 697, 695), (684, 688, 712, 708), (673, 679, 703, 697), (672, 674, 698, 696), (687, 683, 707, 711), (679, 676, 700, 703), (658, 653, 677, 682), (642, 644, 668, 666), (655, 652, 676, 679), (663, 659, 683, 687), (648, 650, 674, 672), (649, 655, 679, 673), (660, 664, 688, 684), (647, 649, 673, 671), (654, 648, 672, 678), (650, 645, 669, 674), (659, 661, 685, 683), (644, 646, 670, 668), (652, 651, 675, 676), (689, 690, 692, 691), (694, 693, 691, 692), (696, 697, 703, 702), (697, 696, 698, 695), (693, 694, 695, 698), (700, 701, 702, 703), (705, 704, 706, 699), (701, 700, 699, 706), (708, 707, 709, 710), (704, 705, 710, 709), (707, 708, 712, 711), (686, 684, 708, 710), (669, 667, 691, 693), (685, 680, 704, 709), (670, 671, 695, 694), (680, 682, 706, 704), (665, 666, 690, 689), (681, 686, 710, 705), (675, 681, 705, 699), (667, 665, 689, 691), (677, 678, 702, 701), (688, 687, 711, 712), (682, 677, 701, 706), (666, 668, 692, 690)])
me_cube_001.polygons.foreach_set('material_index', [0, 0, 0, 0, 0, 0, 0, 0, 0, 0, 0, 0, 0, 0, 0, 0, 0, 0, 0, 0, 0, 0, 0, 0, 0, 0, 0, 0, 0, 0, 0, 0, 0, 0, 0, 0, 0, 0, 0, 0, 0, 0, 0, 0, 0, 0, 0, 0, 0, 0, 0, 0, 0, 0, 0, 0, 0, 0, 0, 0, 0, 0, 0, 0, 0, 0, 0, 0, 0, 0, 0, 0, 1, 1, 0, 0, 0, 0, 0, 0, 0, 0, 0, 0, 0, 0, 0, 0, 0, 0, 0, 0, 0, 0, 0, 0, 0, 0, 0, 0, 0, 0, 0, 0, 0, 0, 0, 0, 0, 0, 0, 0, 0, 0, 1, 1, 1, 1, 1, 1, 1, 1, 1, 1, 1, 1, 1, 1, 1, 1, 1, 1, 1, 1, 1, 1, 1, 1, 1, 1, 1, 1, 1, 1, 1, 1, 1, 1, 1, 1, 1, 1, 1, 1, 1, 1, 1, 1, 1, 1, 1, 1, 1, 1, 1, 1, 1, 1, 1, 1, 1, 1, 1, 1, 0, 0, 0, 0, 0, 0, 0, 0, 0, 0, 0, 0, 0, 1, 1, 0, 0, 0, 0, 0, 1, 0, 0, 0, 0, 1, 0, 0, 0, 0, 1, 0, 0, 0, 0, 0, 0, 0, 0, 0, 0, 0, 0, 0, 0, 0, 0, 0, 0, 0, 0, 0, 0, 0, 0, 0, 0, 0, 0, 1, 0, 0, 0, 0, 0, 1, 0, 0, 0, 1, 0, 0, 0, 0, 0, 0, 0, 0, 0, 0, 0, 0, 0, 0, 0, 0, 0, 0, 0, 0, 0, 0, 0, 0, 0, 1, 0, 0, 0, 1, 0, 0, 0, 0, 0, 0, 0, 0, 0, 0, 0, 0, 0, 0, 0, 0, 0, 0, 0, 0, 0, 0, 0, 0, 0, 0, 0, 0, 0, 0, 1, 0, 0, 0, 0, 1, 0, 0, 0, 0, 0, 1, 0, 0, 1, 0, 0, 0, 1, 0, 0, 0, 0, 0, 0, 0, 0, 0, 0, 0, 0, 0, 0, 0, 0, 0, 0, 0, 0, 0, 0, 0, 0, 0, 0, 0, 0, 1, 0, 0, 0, 0, 1, 0, 0, 0, 0, 0, 1, 0, 0, 0, 0, 0, 0, 0, 0, 0, 0, 0, 0, 0, 0, 0, 0, 0, 0, 0, 0, 0, 0, 0, 0, 0, 1, 0, 0, 0, 0, 0, 1, 0, 0, 0, 0, 0, 0, 0, 0, 0, 0, 0, 0, 0, 0, 0, 0, 0, 0, 0, 0, 0, 0, 0, 0, 0, 0, 0, 0, 0, 0, 0, 1, 0, 0, 1, 0, 0, 0, 0, 1, 0, 1, 0, 0, 0, 0, 0, 1, 0, 0, 0, 0, 0, 0, 0, 0, 0, 0, 0, 0, 0, 0, 0, 0, 0, 0, 0, 0, 0, 0, 0, 0, 0, 0, 0, 0, 0, 0, 0, 1, 0, 0, 1, 0, 0, 0, 0, 1, 0, 0, 1, 0, 0, 0, 0, 0, 1, 0, 0, 0, 0, 0, 0, 0, 0, 0, 0, 0, 0, 0, 0, 0, 0, 0, 0, 0, 0, 0, 0, 0, 0, 0, 0, 0, 0, 0, 1, 0, 0, 1, 0, 0, 0, 0, 1, 0, 0, 0, 0, 0, 0, 0, 0, 0, 0, 0, 0, 0, 0, 0, 0, 0, 0, 0, 0, 0, 0, 0, 0, 0, 0, 0, 0, 0, 0, 0, 0, 0, 0, 0, 0, 0, 0, 0, 0, 0, 0, 0, 0, 0, 0, 0, 0, 0, 0])
_uv = me_cube_001.uv_layers.new(name='UVMap')
_uv.uv.foreach_set('vector', [0.125, 0.5, 0.125, 0.75, 0.125, 0.75, 0.125, 0.5, 0.125, 0.75, 0.125, 0.75, 0.125, 0.75, 0.125, 0.75, 0.625, 0.75, 0.625, 0.75, 0.625, 0.75, 0.625, 0.75, 0.875, 0.75, 0.875, 0.75, 0.875, 0.75, 0.875, 0.75, 0.375, 0.5, 0.125, 0.5, 0.125, 0.5, 0.375, 0.5, 0.875, 0.5, 0.625, 0.5, 0.625, 0.5, 0.875, 0.5, 0.875, 0.5, 0.625, 0.5, 0.625, 0.5, 0.875, 0.5, 0.375, 0.5, 0.375, 0.5, 0.375, 0.5, 0.375, 0.5, 0.625, 0.5, 0.625, 0.5, 0.625, 0.5, 0.625, 0.5, 0.375, 0.5, 0.125, 0.5, 0.125, 0.5, 0.375, 0.5, 0.375, 0.5, 0.125, 0.5, 0.125, 0.5, 0.375, 0.5, 0.375, 0.25, 0.625, 0.25, 0.625, 0.5, 0.375, 0.5, 0.875, 0.5, 0.625, 0.5, 0.625, 0.5, 0.875, 0.5, 0.625, 0.5, 0.375, 0.5, 0.375, 0.5, 0.625, 0.5, 0.875, 0.5, 0.875, 0.5, 0.875, 0.5, 0.875, 0.5, 0.125, 0.75, 0.375, 0.75, 0.375, 0.75, 0.125, 0.75, 0.625, 0.75, 0.875, 0.75, 0.875, 0.75, 0.625, 0.75, 0.125, 0.75, 0.375, 0.75, 0.375, 0.75, 0.125, 0.75, 0.875, 0.75, 0.875, 0.75, 0.875, 0.75, 0.875, 0.75, 0.375, 0.5, 0.375, 0.5, 0.375, 0.5, 0.375, 0.5, 0.375, 0.75, 0.375, 0.5, 0.375, 0.5, 0.375, 0.75, 0.625, 0.75, 0.875, 0.75, 0.875, 0.75, 0.625, 0.75, 0.125, 0.75, 0.375, 0.75, 0.375, 0.75, 0.125, 0.75, 0.625, 0.75, 0.375, 0.75, 0.375, 0.75, 0.625, 0.75, 0.375, 0.75, 0.625, 0.75, 0.625, 1.0, 0.375, 1.0, 0.375, 0.75, 0.625, 0.75, 0.625, 0.75, 0.375, 0.75, 0.625, 0.75, 0.875, 0.75, 0.875, 0.75, 0.625, 0.75, 0.625, 0.0, 0.375, 0.0, 0.375, 0.0, 0.625, 0.0, 0.375, 0.75, 0.375, 0.75, 0.375, 0.75, 0.375, 0.75, 0.625, 0.75, 0.625, 0.75, 0.625, 0.75, 0.625, 0.75, 0.625, 0.5, 0.375, 0.5, 0.375, 0.5, 0.625, 0.5, 0.375, 0.75, 0.375, 0.75, 0.375, 0.75, 0.375, 0.75, 0.625, 0.75, 0.375, 0.75, 0.375, 0.75, 0.625, 0.75, 0.375, 0.75, 0.625, 0.75, 0.625, 0.75, 0.375, 0.75, 0.625, 0.5, 0.625, 0.5, 0.625, 0.5, 0.625, 0.5, 0.625, 0.5, 0.625, 0.75, 0.625, 0.75, 0.625, 0.5, 0.375, 0.5, 0.625, 0.5, 0.625, 0.5, 0.375, 0.5, 0.625, 0.75, 0.625, 0.75, 0.625, 0.75, 0.625, 0.75, 0.375, 0.75, 0.375, 0.75, 0.375, 0.75, 0.375, 0.75, 0.375, 0.75, 0.375, 0.75, 0.375, 0.75, 0.375, 0.75, 0.375, 0.5, 0.375, 0.5, 0.375, 0.5, 0.375, 0.5, 0.375, 0.75, 0.375, 0.75, 0.375, 0.75, 0.375, 0.75, 0.625, 0.5, 0.375, 0.5, 0.375, 0.5, 0.625, 0.5, 0.375, 0.5, 0.625, 0.5, 0.625, 0.5, 0.375, 0.5, 0.375, 0.75, 0.625, 0.75, 0.625, 0.75, 0.375, 0.75, 0.375, 0.5, 0.625, 0.5, 0.625, 0.5, 0.375, 0.5, 0.625, 0.75, 0.625, 0.75, 0.625, 0.75, 0.625, 0.75, 0.625, 0.5, 0.625, 0.5, 0.625, 0.5, 0.625, 0.5, 0.375, 0.5, 0.375, 0.5, 0.375, 0.5, 0.375, 0.5, 0.375, 0.5, 0.375, 0.5, 0.375, 0.5, 0.375, 0.5, 0.625, 0.5, 0.625, 0.5, 0.625, 0.5, 0.625, 0.5, 0.625, 0.75, 0.375, 0.75, 0.375, 0.75, 0.625, 0.75, 0.625, 0.75, 0.625, 0.75, 0.625, 0.75, 0.625, 0.75, 0.625, 0.5, 0.375, 0.5, 0.375, 0.5, 0.625, 0.5, 0.375, 0.75, 0.625, 0.75, 0.625, 0.75, 0.375, 0.75, 0.625, 0.5, 0.625, 0.75, 0.625, 0.75, 0.625, 0.5, 0.625, 0.5, 0.625, 0.5, 0.625, 0.5, 0.625, 0.5, 0.625, 0.75, 0.375, 0.75, 0.375, 0.75, 0.625, 0.75, 0.375, 0.75, 0.375, 0.5, 0.375, 0.5, 0.375, 0.75, 0.625, 0.75, 0.625, 0.75, 0.625, 0.75, 0.625, 0.75, 0.625, 0.75, 0.375, 0.75, 0.375, 0.75, 0.625, 0.75, 0.625, 0.5, 0.375, 0.5, 0.375, 0.5, 0.625, 0.5, 0.375, 0.75, 0.625, 0.75, 0.625, 0.75, 0.375, 0.75, 0.625, 0.5, 0.625, 0.5, 0.625, 0.5, 0.625, 0.5, 0.375, 0.5, 0.625, 0.5, 0.625, 0.5, 0.375, 0.5, 0.375, 0.75, 0.375, 0.75, 0.375, 0.75, 0.375, 0.75, 0.375, 0.5, 0.375, 0.5, 0.375, 0.5, 0.375, 0.5, 0.375, 0.5, 0.625, 0.5, 0.625, 0.75, 0.375, 0.75, 0.625, 0.5, 0.625, 0.75, 0.625, 0.75, 0.625, 0.5, 0.375, 0.75, 0.375, 0.5, 0.375, 0.5, 0.375, 0.75, 0.875, 0.5, 0.875, 0.5, 0.875, 0.5, 0.875, 0.5, 0.875, 0.75, 0.875, 0.75, 0.875, 0.75, 0.875, 0.75, 0.875, 0.5, 0.875, 0.5, 0.875, 0.5, 0.875, 0.5, 0.875, 0.5, 0.875, 0.5, 0.875, 0.5, 0.875, 0.5, 0.125, 0.75, 0.125, 0.75, 0.125, 0.75, 0.125, 0.75, 0.875, 0.75, 0.875, 0.75, 0.875, 0.75, 0.875, 0.75, 0.625, 0.0, 0.375, 0.0, 0.375, 0.0, 0.625, 0.0, 0.875, 0.5, 0.875, 0.5, 0.875, 0.5, 0.875, 0.5, 0.125, 0.75, 0.125, 0.75, 0.125, 0.75, 0.125, 0.75, 0.875, 0.75, 0.875, 0.5, 0.875, 0.5, 0.875, 0.75, 0.875, 0.5, 0.875, 0.5, 0.875, 0.5, 0.875, 0.5, 0.375, 0.0, 0.625, 0.0, 0.625, 0.0, 0.375, 0.0, 0.125, 0.5, 0.125, 0.5, 0.125, 0.5, 0.125, 0.5, 0.875, 0.5, 0.875, 0.5, 0.875, 0.5, 0.875, 0.5, 0.875, 0.75, 0.875, 0.75, 0.875, 0.75, 0.875, 0.75, 0.875, 0.75, 0.875, 0.5, 0.875, 0.5, 0.875, 0.75, 0.375, 0.0, 0.625, 0.0, 0.625, 0.0, 0.375, 0.0, 0.875, 0.5, 0.875, 0.5, 0.875, 0.5, 0.875, 0.5, 0.125, 0.5, 0.125, 0.5, 0.125, 0.5, 0.125, 0.5, 0.625, 0.0, 0.375, 0.0, 0.375, 0.0, 0.625, 0.0, 0.125, 0.5, 0.125, 0.5, 0.125, 0.5, 0.125, 0.5, 0.875, 0.5, 0.875, 0.5, 0.875, 0.5, 0.875, 0.5, 0.125, 0.5, 0.125, 0.5, 0.125, 0.5, 0.125, 0.5, 0.375, 0.0, 0.625, 0.0, 0.625, 0.0, 0.375, 0.0, 0.125, 0.75, 0.125, 0.75, 0.125, 0.75, 0.125, 0.75, 0.875, 0.5, 0.875, 0.5, 0.875, 0.5, 0.875, 0.5, 0.125, 0.75, 0.125, 0.75, 0.125, 0.75, 0.125, 0.75, 0.875, 0.5, 0.875, 0.5, 0.875, 0.5, 0.875, 0.5, 0.625, 0.0, 0.375, 0.0, 0.375, 0.0, 0.625, 0.0, 0.125, 0.5, 0.125, 0.75, 0.125, 0.75, 0.125, 0.5, 0.875, 0.5, 0.875, 0.5, 0.875, 0.5, 0.875, 0.5, 0.125, 0.75, 0.125, 0.75, 0.125, 0.75, 0.125, 0.75, 0.875, 0.5, 0.875, 0.5, 0.875, 0.5, 0.875, 0.5, 0.625, 0.0, 0.375, 0.0, 0.375, 0.0, 0.625, 0.0, 0.875, 0.75, 0.875, 0.5, 0.875, 0.5, 0.875, 0.75, 0.375, 0.25, 0.625, 0.25, 0.625, 0.25, 0.375, 0.25, 0.875, 0.75, 0.875, 0.75, 0.875, 0.75, 0.875, 0.75, 0.375, 0.0, 0.625, 0.0, 0.625, 0.0, 0.375, 0.0, 0.125, 0.5, 0.125, 0.5, 0.125, 0.5, 0.125, 0.5, 0.125, 0.5, 0.125, 0.5, 0.125, 0.5, 0.125, 0.5, 0.375, 0.0, 0.625, 0.0, 0.625, 0.25, 0.375, 0.25, 0.375, 0.0, 0.625, 0.0, 0.625, 0.0, 0.375, 0.0, 0.875, 0.5, 0.875, 0.5, 0.875, 0.5, 0.875, 0.5, 0.125, 0.5, 0.125, 0.75, 0.125, 0.75, 0.125, 0.5, 0.625, 0.5, 0.875, 0.5, 0.875, 0.75, 0.625, 0.75, 0.125, 0.5, 0.375, 0.5, 0.375, 0.75, 0.125, 0.75, 0.125, 0.75, 0.125, 0.75, 0.125, 0.75, 0.125, 0.75, 0.375, 0.75, 0.375, 0.75, 0.375, 0.75, 0.375, 0.75, 0.375, 0.5, 0.125, 0.5, 0.125, 0.5, 0.375, 0.5, 0.875, 0.5, 0.625, 0.5, 0.625, 0.5, 0.875, 0.5, 0.125, 0.5, 0.125, 0.5, 0.125, 0.5, 0.125, 0.5, 0.875, 0.75, 0.875, 0.75, 0.875, 0.75, 0.875, 0.75, 0.375, 0.5, 0.125, 0.5, 0.125, 0.5, 0.375, 0.5, 0.875, 0.5, 0.625, 0.5, 0.625, 0.5, 0.875, 0.5, 0.375, 0.5, 0.375, 0.5, 0.375, 0.5, 0.375, 0.5, 0.625, 0.75, 0.875, 0.75, 0.875, 0.75, 0.625, 0.75, 0.625, 0.5, 0.625, 0.5, 0.625, 0.5, 0.625, 0.5, 0.125, 0.75, 0.375, 0.75, 0.375, 0.75, 0.125, 0.75, 0.375, 0.75, 0.625, 0.75, 0.625, 0.75, 0.375, 0.75, 0.125, 0.75, 0.125, 0.75, 0.125, 0.75, 0.125, 0.75, 0.625, 0.75, 0.875, 0.75, 0.875, 0.75, 0.625, 0.75, 0.625, 0.75, 0.875, 0.75, 0.875, 0.75, 0.625, 0.75, 0.625, 0.0, 0.375, 0.0, 0.375, 0.0, 0.625, 0.0, 0.125, 0.75, 0.375, 0.75, 0.375, 0.75, 0.125, 0.75, 0.125, 0.5, 0.125, 0.5, 0.125, 0.5, 0.125, 0.5, 0.125, 0.75, 0.375, 0.75, 0.375, 0.75, 0.125, 0.75, 0.625, 0.5, 0.625, 0.75, 0.625, 0.75, 0.625, 0.5, 0.625, 0.5, 0.625, 0.5, 0.625, 0.5, 0.625, 0.5, 0.375, 0.5, 0.375, 0.5, 0.375, 0.5, 0.375, 0.5, 0.375, 0.75, 0.375, 0.75, 0.375, 0.75, 0.375, 0.75, 0.625, 0.75, 0.625, 0.75, 0.625, 0.75, 0.625, 0.75, 0.625, 0.75, 0.625, 0.75, 0.625, 0.75, 0.625, 0.75, 0.625, 0.75, 0.375, 0.75, 0.375, 0.75, 0.625, 0.75, 0.625, 0.5, 0.625, 0.5, 0.625, 0.5, 0.625, 0.5, 0.375, 0.75, 0.625, 0.75, 0.625, 0.75, 0.375, 0.75, 0.375, 0.5, 0.375, 0.5, 0.375, 0.5, 0.375, 0.5, 0.625, 0.75, 0.625, 0.75, 0.625, 0.75, 0.625, 0.75, 0.375, 0.75, 0.375, 0.75, 0.375, 0.75, 0.375, 0.75, 0.375, 0.75, 0.375, 0.5, 0.375, 0.5, 0.375, 0.75, 0.625, 0.75, 0.625, 0.75, 0.625, 0.75, 0.625, 0.75, 0.375, 0.75, 0.375, 0.75, 0.375, 0.75, 0.375, 0.75, 0.375, 0.75, 0.375, 0.5, 0.375, 0.5, 0.375, 0.75, 0.375, 0.5, 0.375, 0.5, 0.375, 0.5, 0.375, 0.5, 0.625, 0.5, 0.625, 0.5, 0.625, 0.5, 0.625, 0.5, 0.625, 0.5, 0.625, 0.75, 0.625, 0.75, 0.625, 0.5, 0.375, 0.5, 0.625, 0.5, 0.625, 0.5, 0.375, 0.5, 0.875, 0.75, 0.875, 0.5, 0.875, 0.5, 0.875, 0.75, 0.125, 0.5, 0.125, 0.5, 0.125, 0.5, 0.125, 0.5, 0.875, 0.75, 0.875, 0.75, 0.875, 0.75, 0.875, 0.75, 0.875, 0.5, 0.875, 0.5, 0.875, 0.5, 0.875, 0.5, 0.375, 0.0, 0.625, 0.0, 0.625, 0.0, 0.375, 0.0, 0.625, 0.0, 0.375, 0.0, 0.375, 0.0, 0.625, 0.0, 0.125, 0.5, 0.125, 0.5, 0.125, 0.5, 0.125, 0.5, 0.875, 0.5, 0.875, 0.5, 0.875, 0.5, 0.875, 0.5, 0.125, 0.5, 0.125, 0.5, 0.125, 0.5, 0.125, 0.5, 0.875, 0.75, 0.875, 0.75, 0.875, 0.75, 0.875, 0.75, 0.125, 0.75, 0.125, 0.75, 0.125, 0.75, 0.125, 0.75, 0.125, 0.5, 0.125, 0.75, 0.125, 0.75, 0.125, 0.5, 0.875, 0.5, 0.875, 0.5, 0.875, 0.5, 0.875, 0.5, 0.125, 0.5, 0.125, 0.75, 0.125, 0.75, 0.125, 0.5, 0.125, 0.75, 0.125, 0.75, 0.125, 0.75, 0.125, 0.75, 0.875, 0.75, 0.875, 0.75, 0.875, 0.75, 0.875, 0.75, 0.875, 0.5, 0.875, 0.5, 0.875, 0.5, 0.875, 0.5, 0.875, 0.75, 0.875, 0.5, 0.875, 0.5, 0.875, 0.75, 0.875, 0.5, 0.875, 0.5, 0.875, 0.5, 0.875, 0.5, 0.0, 0.0, 0.0, 0.0, 0.0, 0.0, 0.0, 0.0, 0.125, 0.5, 0.125, 0.5, 0.125, 0.5, 0.125, 0.5, 0.125, 0.5, 0.125, 0.5, 0.125, 0.5, 0.125, 0.5, 0.125, 0.5, 0.125, 0.5, 0.125, 0.5, 0.125, 0.5, 0.625, 0.25, 0.375, 0.25, 0.375, 0.25, 0.625, 0.25, 0.875, 0.5, 0.875, 0.5, 0.875, 0.5, 0.875, 0.5, 0.875, 0.5, 0.875, 0.5, 0.875, 0.5, 0.875, 0.5, 0.125, 0.5, 0.125, 0.5, 0.125, 0.5, 0.125, 0.5, 0.875, 0.5, 0.875, 0.5, 0.875, 0.5, 0.875, 0.5, 0.125, 0.5, 0.125, 0.5, 0.125, 0.5, 0.125, 0.5, 0.0, 0.0, 0.0, 0.0, 0.0, 0.0, 0.0, 0.0, 0.125, 0.5, 0.125, 0.5, 0.125, 0.5, 0.125, 0.5, 0.875, 0.5, 0.875, 0.5, 0.875, 0.5, 0.875, 0.5, 0.875, 0.5, 0.875, 0.5, 0.875, 0.5, 0.875, 0.5, 0.125, 0.5, 0.125, 0.5, 0.125, 0.5, 0.125, 0.5, 0.125, 0.5, 0.125, 0.5, 0.125, 0.5, 0.125, 0.5, 0.125, 0.5, 0.125, 0.5, 0.125, 0.5, 0.125, 0.5, 0.125, 0.5, 0.125, 0.5, 0.125, 0.5, 0.125, 0.5, 0.125, 0.5, 0.125, 0.5, 0.125, 0.5, 0.125, 0.5, 0.875, 0.5, 0.875, 0.5, 0.875, 0.5, 0.875, 0.5, 0.0, 0.0, 0.0, 0.0, 0.0, 0.0, 0.0, 0.0, 0.125, 0.5, 0.125, 0.5, 0.125, 0.5, 0.125, 0.5, 0.875, 0.5, 0.875, 0.5, 0.875, 0.5, 0.875, 0.5, 0.375, 0.25, 0.625, 0.25, 0.625, 0.25, 0.375, 0.25, 0.875, 0.5, 0.875, 0.5, 0.875, 0.5, 0.875, 0.5, 0.875, 0.5, 0.875, 0.5, 0.875, 0.5, 0.875, 0.5, 0.125, 0.5, 0.125, 0.5, 0.125, 0.5, 0.125, 0.5, 0.125, 0.5, 0.125, 0.5, 0.125, 0.5, 0.125, 0.5, 0.625, 0.25, 0.375, 0.25, 0.375, 0.25, 0.625, 0.25, 0.875, 0.5, 0.875, 0.5, 0.875, 0.5, 0.875, 0.5, 0.0, 0.0, 0.0, 0.0, 0.0, 0.0, 0.0, 0.0, 0.875, 0.5, 0.875, 0.5, 0.875, 0.5, 0.875, 0.5, 0.875, 0.5, 0.875, 0.5, 0.875, 0.5, 0.875, 0.5, 0.125, 0.5, 0.125, 0.5, 0.125, 0.5, 0.125, 0.5, 0.125, 0.5, 0.125, 0.5, 0.125, 0.5, 0.125, 0.5, 0.125, 0.5, 0.125, 0.5, 0.125, 0.5, 0.125, 0.5, 0.875, 0.5, 0.875, 0.5, 0.875, 0.5, 0.875, 0.5, 0.875, 0.5, 0.875, 0.5, 0.875, 0.5, 0.875, 0.5, 0.0, 0.0, 0.0, 0.0, 0.0, 0.0, 0.0, 0.0, 0.875, 0.5, 0.875, 0.5, 0.875, 0.5, 0.875, 0.5, 0.875, 0.5, 0.875, 0.5, 0.875, 0.5, 0.875, 0.5, 0.125, 0.5, 0.125, 0.5, 0.125, 0.5, 0.125, 0.5, 0.125, 0.5, 0.125, 0.5, 0.125, 0.5, 0.125, 0.5, 0.875, 0.5, 0.875, 0.5, 0.875, 0.5, 0.875, 0.5, 0.375, 0.25, 0.625, 0.25, 0.625, 0.25, 0.375, 0.25, 0.875, 0.5, 0.875, 0.5, 0.875, 0.5, 0.875, 0.5, 0.875, 0.5, 0.875, 0.5, 0.875, 0.5, 0.875, 0.5, 0.125, 0.5, 0.125, 0.5, 0.125, 0.5, 0.125, 0.5, 0.125, 0.5, 0.125, 0.5, 0.125, 0.5, 0.125, 0.5, 0.125, 0.5, 0.125, 0.5, 0.125, 0.5, 0.125, 0.5, 0.875, 0.5, 0.875, 0.5, 0.875, 0.5, 0.875, 0.5, 0.875, 0.5, 0.875, 0.5, 0.875, 0.5, 0.875, 0.5, 0.875, 0.5, 0.875, 0.5, 0.875, 0.5, 0.875, 0.5, 0.0, 0.0, 0.0, 0.0, 0.0, 0.0, 0.0, 0.0, 0.125, 0.5, 0.125, 0.5, 0.125, 0.5, 0.125, 0.5, 0.125, 0.5, 0.125, 0.5, 0.125, 0.5, 0.125, 0.5, 0.125, 0.5, 0.125, 0.5, 0.125, 0.5, 0.125, 0.5, 0.875, 0.5, 0.875, 0.5, 0.875, 0.5, 0.875, 0.5, 0.875, 0.5, 0.875, 0.5, 0.875, 0.5, 0.875, 0.5, 0.125, 0.5, 0.125, 0.5, 0.125, 0.5, 0.125, 0.5, 0.125, 0.5, 0.125, 0.5, 0.125, 0.5, 0.125, 0.5, 0.0, 0.0, 0.0, 0.0, 0.0, 0.0, 0.0, 0.0, 0.875, 0.5, 0.875, 0.5, 0.875, 0.5, 0.875, 0.5, 0.875, 0.5, 0.875, 0.5, 0.875, 0.5, 0.875, 0.5, 0.875, 0.5, 0.875, 0.5, 0.875, 0.5, 0.875, 0.5, 0.125, 0.5, 0.125, 0.5, 0.125, 0.5, 0.125, 0.5, 0.125, 0.5, 0.125, 0.5, 0.125, 0.5, 0.125, 0.5, 0.125, 0.5, 0.125, 0.5, 0.125, 0.5, 0.125, 0.5, 0.875, 0.5, 0.875, 0.5, 0.875, 0.5, 0.875, 0.5, 0.125, 0.5, 0.125, 0.5, 0.125, 0.5, 0.125, 0.5, 0.875, 0.5, 0.875, 0.5, 0.875, 0.5, 0.875, 0.5, 0.375, 0.25, 0.625, 0.25, 0.625, 0.25, 0.375, 0.25, 0.875, 0.5, 0.875, 0.5, 0.875, 0.5, 0.875, 0.5, 0.875, 0.5, 0.875, 0.5, 0.875, 0.5, 0.875, 0.5, 0.125, 0.5, 0.125, 0.5, 0.125, 0.5, 0.125, 0.5, 0.125, 0.5, 0.125, 0.5, 0.125, 0.5, 0.125, 0.5, 0.625, 0.25, 0.375, 0.25, 0.375, 0.25, 0.625, 0.25, 0.875, 0.5, 0.875, 0.5, 0.875, 0.5, 0.875, 0.5, 0.0, 0.0, 0.0, 0.0, 0.0, 0.0, 0.0, 0.0, 0.875, 0.5, 0.875, 0.5, 0.875, 0.5, 0.875, 0.5, 0.0, 0.0, 0.0, 0.0, 0.0, 0.0, 0.0, 0.0, 0.875, 0.5, 0.875, 0.5, 0.875, 0.5, 0.875, 0.5, 0.625, 0.25, 0.375, 0.25, 0.375, 0.25, 0.625, 0.25, 0.125, 0.5, 0.125, 0.5, 0.125, 0.5, 0.125, 0.5, 0.125, 0.5, 0.125, 0.5, 0.125, 0.5, 0.125, 0.5, 0.875, 0.5, 0.875, 0.5, 0.875, 0.5, 0.875, 0.5, 0.875, 0.5, 0.875, 0.5, 0.875, 0.5, 0.875, 0.5, 0.375, 0.25, 0.625, 0.25, 0.625, 0.25, 0.375, 0.25, 0.875, 0.5, 0.875, 0.5, 0.875, 0.5, 0.875, 0.5, 0.125, 0.5, 0.125, 0.5, 0.125, 0.5, 0.125, 0.5, 0.125, 0.5, 0.125, 0.5, 0.125, 0.5, 0.125, 0.5, 0.875, 0.5, 0.875, 0.5, 0.875, 0.5, 0.875, 0.5, 0.875, 0.5, 0.875, 0.5, 0.875, 0.5, 0.875, 0.5, 0.875, 0.5, 0.875, 0.5, 0.875, 0.5, 0.875, 0.5, 0.875, 0.5, 0.875, 0.5, 0.875, 0.5, 0.875, 0.5, 0.125, 0.5, 0.125, 0.5, 0.125, 0.5, 0.125, 0.5, 0.125, 0.5, 0.125, 0.5, 0.125, 0.5, 0.125, 0.5, 0.125, 0.5, 0.125, 0.5, 0.125, 0.5, 0.125, 0.5, 0.875, 0.5, 0.875, 0.5, 0.875, 0.5, 0.875, 0.5, 0.875, 0.5, 0.875, 0.5, 0.875, 0.5, 0.875, 0.5, 0.875, 0.5, 0.875, 0.5, 0.875, 0.5, 0.875, 0.5, 0.0, 0.0, 0.0, 0.0, 0.0, 0.0, 0.0, 0.0, 0.125, 0.5, 0.125, 0.5, 0.125, 0.5, 0.125, 0.5, 0.125, 0.5, 0.125, 0.5, 0.125, 0.5, 0.125, 0.5, 0.125, 0.5, 0.125, 0.5, 0.125, 0.5, 0.125, 0.5, 0.875, 0.5, 0.875, 0.5, 0.875, 0.5, 0.875, 0.5, 0.875, 0.5, 0.875, 0.5, 0.875, 0.5, 0.875, 0.5, 0.125, 0.5, 0.125, 0.5, 0.125, 0.5, 0.125, 0.5, 0.125, 0.5, 0.125, 0.5, 0.125, 0.5, 0.125, 0.5, 0.0, 0.0, 0.0, 0.0, 0.0, 0.0, 0.0, 0.0, 0.875, 0.5, 0.875, 0.5, 0.875, 0.5, 0.875, 0.5, 0.875, 0.5, 0.875, 0.5, 0.875, 0.5, 0.875, 0.5, 0.875, 0.5, 0.875, 0.5, 0.875, 0.5, 0.875, 0.5, 0.125, 0.5, 0.125, 0.5, 0.125, 0.5, 0.125, 0.5, 0.125, 0.5, 0.125, 0.5, 0.125, 0.5, 0.125, 0.5, 0.125, 0.5, 0.125, 0.5, 0.125, 0.5, 0.125, 0.5, 0.875, 0.5, 0.875, 0.5, 0.875, 0.5, 0.875, 0.5, 0.125, 0.5, 0.125, 0.5, 0.125, 0.5, 0.125, 0.5, 0.125, 0.5, 0.125, 0.5, 0.125, 0.5, 0.125, 0.5, 0.875, 0.5, 0.875, 0.5, 0.875, 0.5, 0.875, 0.5, 0.375, 0.25, 0.625, 0.25, 0.625, 0.25, 0.375, 0.25, 0.875, 0.5, 0.875, 0.5, 0.875, 0.5, 0.875, 0.5, 0.875, 0.5, 0.875, 0.5, 0.875, 0.5, 0.875, 0.5, 0.125, 0.5, 0.125, 0.5, 0.125, 0.5, 0.125, 0.5, 0.125, 0.5, 0.125, 0.5, 0.125, 0.5, 0.125, 0.5, 0.625, 0.25, 0.375, 0.25, 0.375, 0.25, 0.625, 0.25, 0.875, 0.5, 0.875, 0.5, 0.875, 0.5, 0.875, 0.5, 0.0, 0.0, 0.0, 0.0, 0.0, 0.0, 0.0, 0.0, 0.0, 0.0, 0.0, 0.0, 0.0, 0.0, 0.0, 0.0, 0.875, 0.5, 0.875, 0.5, 0.875, 0.5, 0.875, 0.5, 0.625, 0.25, 0.375, 0.25, 0.375, 0.25, 0.625, 0.25, 0.125, 0.5, 0.125, 0.5, 0.125, 0.5, 0.125, 0.5, 0.125, 0.5, 0.125, 0.5, 0.125, 0.5, 0.125, 0.5, 0.875, 0.5, 0.875, 0.5, 0.875, 0.5, 0.875, 0.5, 0.875, 0.5, 0.875, 0.5, 0.875, 0.5, 0.875, 0.5, 0.375, 0.25, 0.625, 0.25, 0.625, 0.25, 0.375, 0.25, 0.875, 0.5, 0.875, 0.5, 0.875, 0.5, 0.875, 0.5, 0.125, 0.5, 0.125, 0.5, 0.125, 0.5, 0.125, 0.5, 0.125, 0.5, 0.125, 0.5, 0.125, 0.5, 0.125, 0.5, 0.875, 0.5, 0.875, 0.5, 0.875, 0.5, 0.875, 0.5, 0.875, 0.5, 0.875, 0.5, 0.875, 0.5, 0.875, 0.5, 0.0, 0.0, 0.0, 0.0, 0.0, 0.0, 0.0, 0.0, 0.875, 0.5, 0.875, 0.5, 0.875, 0.5, 0.875, 0.5, 0.875, 0.5, 0.875, 0.5, 0.875, 0.5, 0.875, 0.5, 0.125, 0.5, 0.125, 0.5, 0.125, 0.5, 0.125, 0.5, 0.125, 0.5, 0.125, 0.5, 0.125, 0.5, 0.125, 0.5, 0.125, 0.5, 0.125, 0.5, 0.125, 0.5, 0.125, 0.5, 0.875, 0.5, 0.875, 0.5, 0.875, 0.5, 0.875, 0.5, 0.875, 0.5, 0.875, 0.5, 0.875, 0.5, 0.875, 0.5, 0.875, 0.5, 0.875, 0.5, 0.875, 0.5, 0.875, 0.5, 0.0, 0.0, 0.0, 0.0, 0.0, 0.0, 0.0, 0.0, 0.125, 0.5, 0.125, 0.5, 0.125, 0.5, 0.125, 0.5, 0.875, 0.5, 0.875, 0.5, 0.875, 0.5, 0.875, 0.5, 0.875, 0.5, 0.875, 0.5, 0.875, 0.5, 0.875, 0.5, 0.125, 0.5, 0.125, 0.5, 0.125, 0.5, 0.125, 0.5, 0.125, 0.5, 0.125, 0.5, 0.125, 0.5, 0.125, 0.5, 0.0, 0.0, 0.0, 0.0, 0.0, 0.0, 0.0, 0.0, 0.875, 0.5, 0.875, 0.5, 0.875, 0.5, 0.875, 0.5, 0.875, 0.5, 0.875, 0.5, 0.875, 0.5, 0.875, 0.5, 0.875, 0.5, 0.875, 0.5, 0.875, 0.5, 0.875, 0.5, 0.125, 0.5, 0.125, 0.5, 0.125, 0.5, 0.125, 0.5, 0.125, 0.5, 0.125, 0.5, 0.125, 0.5, 0.125, 0.5, 0.125, 0.5, 0.125, 0.5, 0.125, 0.5, 0.125, 0.5, 0.875, 0.5, 0.875, 0.5, 0.875, 0.5, 0.875, 0.5, 0.875, 0.5, 0.875, 0.5, 0.875, 0.5, 0.875, 0.5, 0.875, 0.5, 0.875, 0.5, 0.875, 0.5, 0.875, 0.5, 0.125, 0.5, 0.125, 0.5, 0.125, 0.5, 0.125, 0.5, 0.125, 0.5, 0.125, 0.5, 0.125, 0.5, 0.125, 0.5, 0.875, 0.5, 0.875, 0.5, 0.875, 0.5, 0.875, 0.5, 0.375, 0.25, 0.625, 0.25, 0.625, 0.25, 0.375, 0.25, 0.875, 0.5, 0.875, 0.5, 0.875, 0.5, 0.875, 0.5, 0.875, 0.5, 0.875, 0.5, 0.875, 0.5, 0.875, 0.5, 0.125, 0.5, 0.125, 0.5, 0.125, 0.5, 0.125, 0.5, 0.125, 0.5, 0.125, 0.5, 0.125, 0.5, 0.125, 0.5, 0.625, 0.25, 0.375, 0.25, 0.375, 0.25, 0.625, 0.25, 0.875, 0.5, 0.875, 0.5, 0.875, 0.5, 0.875, 0.5, 0.875, 0.5, 0.875, 0.5, 0.875, 0.5, 0.875, 0.5, 0.625, 0.25, 0.375, 0.25, 0.375, 0.25, 0.625, 0.25, 0.125, 0.5, 0.125, 0.5, 0.125, 0.5, 0.125, 0.5, 0.125, 0.5, 0.125, 0.5, 0.125, 0.5, 0.125, 0.5, 0.875, 0.5, 0.875, 0.5, 0.875, 0.5, 0.875, 0.5, 0.875, 0.5, 0.875, 0.5, 0.875, 0.5, 0.875, 0.5, 0.375, 0.25, 0.625, 0.25, 0.625, 0.25, 0.375, 0.25, 0.875, 0.5, 0.875, 0.5, 0.875, 0.5, 0.875, 0.5, 0.125, 0.5, 0.125, 0.5, 0.125, 0.5, 0.125, 0.5, 0.125, 0.5, 0.125, 0.5, 0.125, 0.5, 0.125, 0.5, 0.875, 0.5, 0.875, 0.5, 0.875, 0.5, 0.875, 0.5, 0.875, 0.5, 0.875, 0.5, 0.875, 0.5, 0.875, 0.5, 0.125, 0.5, 0.125, 0.5, 0.125, 0.5, 0.125, 0.5, 0.875, 0.5, 0.875, 0.5, 0.875, 0.5, 0.875, 0.5, 0.0, 0.0, 0.0, 0.0, 0.0, 0.0, 0.0, 0.0, 0.875, 0.5, 0.875, 0.5, 0.875, 0.5, 0.875, 0.5, 0.875, 0.5, 0.875, 0.5, 0.875, 0.5, 0.875, 0.5, 0.125, 0.5, 0.125, 0.5, 0.125, 0.5, 0.125, 0.5, 0.125, 0.5, 0.125, 0.5, 0.125, 0.5, 0.125, 0.5, 0.125, 0.5, 0.125, 0.5, 0.125, 0.5, 0.125, 0.5, 0.875, 0.5, 0.875, 0.5, 0.875, 0.5, 0.875, 0.5, 0.875, 0.5, 0.875, 0.5, 0.875, 0.5, 0.875, 0.5, 0.875, 0.5, 0.875, 0.5, 0.875, 0.5, 0.875, 0.5, 0.0, 0.0, 0.0, 0.0, 0.0, 0.0, 0.0, 0.0, 0.875, 0.5, 0.875, 0.5, 0.875, 0.5, 0.875, 0.5, 0.125, 0.5, 0.125, 0.5, 0.125, 0.5, 0.125, 0.5, 0.125, 0.5, 0.125, 0.5, 0.125, 0.5, 0.125, 0.5, 0.0, 0.0, 0.0, 0.0, 0.0, 0.0, 0.0, 0.0, 0.875, 0.5, 0.875, 0.5, 0.875, 0.5, 0.875, 0.5, 0.875, 0.5, 0.875, 0.5, 0.875, 0.5, 0.875, 0.5, 0.875, 0.5, 0.875, 0.5, 0.875, 0.5, 0.875, 0.5, 0.125, 0.5, 0.125, 0.5, 0.125, 0.5, 0.125, 0.5, 0.125, 0.5, 0.125, 0.5, 0.125, 0.5, 0.125, 0.5, 0.125, 0.5, 0.125, 0.5, 0.125, 0.5, 0.125, 0.5, 0.875, 0.5, 0.875, 0.5, 0.875, 0.5, 0.875, 0.5, 0.875, 0.5, 0.875, 0.5, 0.875, 0.5, 0.875, 0.5, 0.0, 0.0, 0.0, 0.0, 0.0, 0.0, 0.0, 0.0, 0.875, 0.5, 0.875, 0.5, 0.875, 0.5, 0.875, 0.5, 0.875, 0.5, 0.875, 0.5, 0.875, 0.5, 0.875, 0.5, 0.875, 0.5, 0.875, 0.5, 0.875, 0.5, 0.875, 0.5, 0.0, 0.0, 0.0, 0.0, 0.0, 0.0, 0.0, 0.0, 0.125, 0.5, 0.125, 0.5, 0.125, 0.5, 0.125, 0.5, 0.125, 0.5, 0.125, 0.5, 0.125, 0.5, 0.125, 0.5, 0.875, 0.5, 0.875, 0.5, 0.875, 0.5, 0.875, 0.5, 0.875, 0.5, 0.875, 0.5, 0.875, 0.5, 0.875, 0.5, 0.125, 0.5, 0.125, 0.5, 0.125, 0.5, 0.125, 0.5, 0.125, 0.5, 0.125, 0.5, 0.125, 0.5, 0.125, 0.5, 0.875, 0.5, 0.875, 0.5, 0.875, 0.5, 0.875, 0.5, 0.625, 0.25, 0.375, 0.25, 0.375, 0.25, 0.625, 0.25, 0.125, 0.5, 0.125, 0.5, 0.125, 0.5, 0.125, 0.5, 0.125, 0.5, 0.125, 0.5, 0.125, 0.5, 0.125, 0.5, 0.875, 0.5, 0.875, 0.5, 0.875, 0.5, 0.875, 0.5, 0.875, 0.5, 0.875, 0.5, 0.875, 0.5, 0.875, 0.5, 0.375, 0.25, 0.625, 0.25, 0.625, 0.25, 0.375, 0.25, 0.875, 0.5, 0.875, 0.5, 0.875, 0.5, 0.875, 0.5, 0.125, 0.5, 0.125, 0.5, 0.125, 0.5, 0.125, 0.5, 0.125, 0.5, 0.125, 0.5, 0.125, 0.5, 0.125, 0.5, 0.875, 0.5, 0.875, 0.5, 0.875, 0.5, 0.875, 0.5, 0.875, 0.5, 0.875, 0.5, 0.875, 0.5, 0.875, 0.5, 0.125, 0.5, 0.125, 0.5, 0.125, 0.5, 0.125, 0.5, 0.125, 0.5, 0.125, 0.5, 0.125, 0.5, 0.125, 0.5, 0.875, 0.5, 0.875, 0.5, 0.875, 0.5, 0.875, 0.5, 0.875, 0.5, 0.875, 0.5, 0.875, 0.5, 0.875, 0.5, 0.125, 0.5, 0.125, 0.5, 0.125, 0.5, 0.125, 0.5, 0.125, 0.5, 0.125, 0.5, 0.125, 0.5, 0.125, 0.5, 0.625, 0.25, 0.375, 0.25, 0.375, 0.25, 0.625, 0.25, 0.875, 0.5, 0.875, 0.5, 0.875, 0.5, 0.875, 0.5, 0.0, 0.0, 0.0, 0.0, 0.0, 0.0, 0.0, 0.0, 0.875, 0.5, 0.875, 0.5, 0.875, 0.5, 0.875, 0.5, 0.875, 0.5, 0.875, 0.5, 0.875, 0.5, 0.875, 0.5, 0.125, 0.5, 0.125, 0.5, 0.125, 0.5, 0.125, 0.5, 0.125, 0.5, 0.125, 0.5, 0.125, 0.5, 0.125, 0.5, 0.125, 0.5, 0.125, 0.5, 0.125, 0.5, 0.125, 0.5, 0.125, 0.5, 0.125, 0.5, 0.125, 0.5, 0.125, 0.5, 0.125, 0.5, 0.125, 0.5, 0.125, 0.5, 0.125, 0.5, 0.875, 0.5, 0.875, 0.5, 0.875, 0.5, 0.875, 0.5, 0.875, 0.5, 0.875, 0.5, 0.875, 0.5, 0.875, 0.5, 0.0, 0.0, 0.0, 0.0, 0.0, 0.0, 0.0, 0.0, 0.875, 0.5, 0.875, 0.5, 0.875, 0.5, 0.875, 0.5, 0.625, 0.25, 0.375, 0.25, 0.375, 0.25, 0.625, 0.25, 0.125, 0.5, 0.125, 0.5, 0.125, 0.5, 0.125, 0.5, 0.125, 0.5, 0.125, 0.5, 0.125, 0.5, 0.125, 0.5, 0.875, 0.5, 0.875, 0.5, 0.875, 0.5, 0.875, 0.5, 0.875, 0.5, 0.875, 0.5, 0.875, 0.5, 0.875, 0.5, 0.375, 0.25, 0.625, 0.25, 0.625, 0.25, 0.375, 0.25, 0.875, 0.5, 0.875, 0.5, 0.875, 0.5, 0.875, 0.5, 0.875, 0.5, 0.875, 0.5, 0.875, 0.5, 0.875, 0.5, 0.875, 0.5, 0.875, 0.5, 0.875, 0.5, 0.875, 0.5, 0.0, 0.0, 0.0, 0.0, 0.0, 0.0, 0.0, 0.0, 0.125, 0.5, 0.125, 0.5, 0.125, 0.5, 0.125, 0.5, 0.125, 0.5, 0.125, 0.5, 0.125, 0.5, 0.125, 0.5, 0.875, 0.5, 0.875, 0.5, 0.875, 0.5, 0.875, 0.5, 0.875, 0.5, 0.875, 0.5, 0.875, 0.5, 0.875, 0.5, 0.125, 0.5, 0.125, 0.5, 0.125, 0.5, 0.125, 0.5, 0.125, 0.5, 0.125, 0.5, 0.125, 0.5, 0.125, 0.5, 0.875, 0.5, 0.875, 0.5, 0.875, 0.5, 0.875, 0.5, 0.375, 0.25, 0.625, 0.25, 0.625, 0.25, 0.375, 0.25, 0.875, 0.5, 0.875, 0.5, 0.875, 0.5, 0.875, 0.5, 0.125, 0.5, 0.125, 0.5, 0.125, 0.5, 0.125, 0.5, 0.125, 0.5, 0.125, 0.5, 0.125, 0.5, 0.125, 0.5, 0.875, 0.5, 0.875, 0.5, 0.875, 0.5, 0.875, 0.5, 0.875, 0.5, 0.875, 0.5, 0.875, 0.5, 0.875, 0.5, 0.125, 0.5, 0.125, 0.5, 0.125, 0.5, 0.125, 0.5, 0.125, 0.5, 0.125, 0.5, 0.125, 0.5, 0.125, 0.5, 0.0, 0.0, 0.0, 0.0, 0.0, 0.0, 0.0, 0.0, 0.875, 0.5, 0.875, 0.5, 0.875, 0.5, 0.875, 0.5, 0.875, 0.5, 0.875, 0.5, 0.875, 0.5, 0.875, 0.5, 0.875, 0.5, 0.875, 0.5, 0.875, 0.5, 0.875, 0.5, 0.125, 0.5, 0.125, 0.5, 0.125, 0.5, 0.125, 0.5, 0.875, 0.5, 0.875, 0.5, 0.875, 0.5, 0.875, 0.5, 0.875, 0.5, 0.875, 0.5, 0.875, 0.5, 0.875, 0.5, 0.125, 0.5, 0.125, 0.5, 0.125, 0.5, 0.125, 0.5, 0.125, 0.5, 0.125, 0.5, 0.125, 0.5, 0.125, 0.5, 0.625, 0.25, 0.375, 0.25, 0.375, 0.25, 0.625, 0.25, 0.875, 0.5, 0.875, 0.5, 0.875, 0.5, 0.875, 0.5, 0.0, 0.0, 0.0, 0.0, 0.0, 0.0, 0.0, 0.0, 0.875, 0.5, 0.875, 0.5, 0.875, 0.5, 0.875, 0.5, 0.875, 0.5, 0.875, 0.5, 0.875, 0.5, 0.875, 0.5, 0.125, 0.5, 0.125, 0.5, 0.125, 0.5, 0.125, 0.5, 0.125, 0.5, 0.125, 0.5, 0.125, 0.5, 0.125, 0.5, 0.125, 0.5, 0.125, 0.5, 0.125, 0.5, 0.125, 0.5, 0.125, 0.5, 0.125, 0.5, 0.125, 0.5, 0.125, 0.5, 0.125, 0.5, 0.125, 0.5, 0.125, 0.5, 0.125, 0.5, 0.875, 0.5, 0.875, 0.5, 0.875, 0.5, 0.875, 0.5, 0.875, 0.5, 0.875, 0.5, 0.875, 0.5, 0.875, 0.5, 0.0, 0.0, 0.0, 0.0, 0.0, 0.0, 0.0, 0.0, 0.875, 0.5, 0.875, 0.5, 0.875, 0.5, 0.875, 0.5, 0.625, 0.25, 0.375, 0.25, 0.375, 0.25, 0.625, 0.25, 0.125, 0.5, 0.125, 0.5, 0.125, 0.5, 0.125, 0.5, 0.125, 0.5, 0.125, 0.5, 0.125, 0.5, 0.125, 0.5, 0.875, 0.5, 0.875, 0.5, 0.875, 0.5, 0.875, 0.5, 0.875, 0.5, 0.875, 0.5, 0.875, 0.5, 0.875, 0.5, 0.375, 0.25, 0.625, 0.25, 0.625, 0.25, 0.375, 0.25, 0.125, 0.5, 0.125, 0.5, 0.125, 0.5, 0.125, 0.5, 0.875, 0.5, 0.875, 0.5, 0.875, 0.5, 0.875, 0.5, 0.875, 0.5, 0.875, 0.5, 0.875, 0.5, 0.875, 0.5, 0.875, 0.5, 0.875, 0.5, 0.875, 0.5, 0.875, 0.5, 0.0, 0.0, 0.0, 0.0, 0.0, 0.0, 0.0, 0.0, 0.125, 0.5, 0.125, 0.5, 0.125, 0.5, 0.125, 0.5, 0.125, 0.5, 0.125, 0.5, 0.125, 0.5, 0.125, 0.5, 0.875, 0.5, 0.875, 0.5, 0.875, 0.5, 0.875, 0.5, 0.875, 0.5, 0.875, 0.5, 0.875, 0.5, 0.875, 0.5, 0.125, 0.5, 0.125, 0.5, 0.125, 0.5, 0.125, 0.5, 0.125, 0.5, 0.125, 0.5, 0.125, 0.5, 0.125, 0.5, 0.375, 0.25, 0.625, 0.25, 0.625, 0.25, 0.375, 0.25, 0.875, 0.5, 0.875, 0.5, 0.875, 0.5, 0.875, 0.5, 0.125, 0.5, 0.125, 0.5, 0.125, 0.5, 0.125, 0.5, 0.125, 0.5, 0.125, 0.5, 0.125, 0.5, 0.125, 0.5, 0.875, 0.5, 0.875, 0.5, 0.875, 0.5, 0.875, 0.5, 0.875, 0.5, 0.875, 0.5, 0.875, 0.5, 0.875, 0.5, 0.125, 0.5, 0.125, 0.5, 0.125, 0.5, 0.125, 0.5, 0.125, 0.5, 0.125, 0.5, 0.125, 0.5, 0.125, 0.5, 0.0, 0.0, 0.0, 0.0, 0.0, 0.0, 0.0, 0.0, 0.875, 0.5, 0.875, 0.5, 0.875, 0.5, 0.875, 0.5, 0.875, 0.5, 0.875, 0.5, 0.875, 0.5, 0.875, 0.5, 0.875, 0.5, 0.875, 0.5, 0.875, 0.5, 0.875, 0.5, 0.125, 0.5, 0.125, 0.5, 0.125, 0.5, 0.125, 0.5, 0.375, 0.25, 0.625, 0.25, 0.625, 0.25, 0.375, 0.25, 0.875, 0.5, 0.875, 0.5, 0.875, 0.5, 0.875, 0.5, 0.875, 0.5, 0.875, 0.5, 0.875, 0.5, 0.875, 0.5, 0.125, 0.5, 0.125, 0.5, 0.125, 0.5, 0.125, 0.5, 0.125, 0.5, 0.125, 0.5, 0.125, 0.5, 0.125, 0.5, 0.625, 0.25, 0.375, 0.25, 0.375, 0.25, 0.625, 0.25, 0.875, 0.5, 0.875, 0.5, 0.875, 0.5, 0.875, 0.5, 0.0, 0.0, 0.0, 0.0, 0.0, 0.0, 0.0, 0.0, 0.875, 0.5, 0.875, 0.5, 0.875, 0.5, 0.875, 0.5, 0.875, 0.5, 0.875, 0.5, 0.875, 0.5, 0.875, 0.5, 0.125, 0.5, 0.125, 0.5, 0.125, 0.5, 0.125, 0.5, 0.125, 0.5, 0.125, 0.5, 0.125, 0.5, 0.125, 0.5, 0.125, 0.5, 0.125, 0.5, 0.125, 0.5, 0.125, 0.5, 0.875, 0.5, 0.875, 0.5, 0.875, 0.5, 0.875, 0.5, 0.875, 0.5, 0.875, 0.5, 0.875, 0.5, 0.875, 0.5, 0.0, 0.0, 0.0, 0.0, 0.0, 0.0, 0.0, 0.0, 0.875, 0.5, 0.875, 0.5, 0.875, 0.5, 0.875, 0.5, 0.625, 0.25, 0.375, 0.25, 0.375, 0.25, 0.625, 0.25, 0.125, 0.5, 0.125, 0.5, 0.125, 0.5, 0.125, 0.5, 0.125, 0.5, 0.125, 0.5, 0.125, 0.5, 0.125, 0.5, 0.875, 0.5, 0.875, 0.5, 0.875, 0.5, 0.875, 0.5, 0.875, 0.5, 0.875, 0.5, 0.875, 0.5, 0.875, 0.5, 0.375, 0.25, 0.625, 0.25, 0.625, 0.25, 0.375, 0.25, 0.875, 0.5, 0.875, 0.5, 0.875, 0.5, 0.875, 0.5, 0.125, 0.5, 0.125, 0.5, 0.125, 0.5, 0.125, 0.5, 0.125, 0.5, 0.125, 0.5, 0.125, 0.5, 0.125, 0.5, 0.875, 0.5, 0.875, 0.5, 0.875, 0.5, 0.875, 0.5, 0.875, 0.5, 0.875, 0.5, 0.875, 0.5, 0.875, 0.5, 0.875, 0.5, 0.875, 0.5, 0.875, 0.5, 0.875, 0.5, 0.0, 0.0, 0.0, 0.0, 0.0, 0.0, 0.0, 0.0, 0.125, 0.5, 0.125, 0.5, 0.125, 0.5, 0.125, 0.5, 0.125, 0.5, 0.125, 0.5, 0.125, 0.5, 0.125, 0.5, 0.875, 0.5, 0.875, 0.5, 0.875, 0.5, 0.875, 0.5, 0.875, 0.5, 0.875, 0.5, 0.875, 0.5, 0.875, 0.5, 0.125, 0.5, 0.125, 0.5, 0.125, 0.5, 0.125, 0.5, 0.875, 0.5, 0.875, 0.5, 0.875, 0.5, 0.875, 0.5, 0.125, 0.5, 0.125, 0.5, 0.125, 0.5, 0.125, 0.5, 0.125, 0.5, 0.125, 0.5, 0.125, 0.5, 0.125, 0.5, 0.875, 0.5, 0.875, 0.5, 0.875, 0.5, 0.875, 0.5, 0.875, 0.5, 0.875, 0.5, 0.875, 0.5, 0.875, 0.5, 0.125, 0.5, 0.125, 0.5, 0.125, 0.5, 0.125, 0.5, 0.125, 0.5, 0.125, 0.5, 0.125, 0.5, 0.125, 0.5, 0.0, 0.0, 0.0, 0.0, 0.0, 0.0, 0.0, 0.0, 0.875, 0.5, 0.875, 0.5, 0.875, 0.5, 0.875, 0.5, 0.875, 0.5, 0.875, 0.5, 0.875, 0.5, 0.875, 0.5, 0.875, 0.5, 0.875, 0.5, 0.875, 0.5, 0.875, 0.5, 0.125, 0.5, 0.125, 0.5, 0.125, 0.5, 0.125, 0.5, 0.125, 0.5, 0.125, 0.5, 0.125, 0.5, 0.125, 0.5, 0.625, 0.25, 0.375, 0.25, 0.375, 0.25, 0.625, 0.25, 0.375, 0.25, 0.625, 0.25, 0.625, 0.25, 0.375, 0.25, 0.625, 0.25, 0.375, 0.25, 0.375, 0.25, 0.625, 0.25, 0.375, 0.25, 0.625, 0.25, 0.625, 0.25, 0.375, 0.25, 0.625, 0.25, 0.375, 0.25, 0.375, 0.25, 0.625, 0.25, 0.375, 0.25, 0.625, 0.25, 0.625, 0.25, 0.375, 0.25, 0.375, 0.25, 0.625, 0.25, 0.625, 0.25, 0.375, 0.25, 0.625, 0.25, 0.375, 0.25, 0.375, 0.25, 0.625, 0.25, 0.375, 0.25, 0.625, 0.25, 0.625, 0.25, 0.375, 0.25, 0.625, 0.25, 0.375, 0.25, 0.375, 0.25, 0.625, 0.25, 0.625, 0.25, 0.375, 0.25, 0.375, 0.25, 0.625, 0.25, 0.125, 0.5, 0.125, 0.5, 0.125, 0.5, 0.125, 0.5, 0.875, 0.5, 0.875, 0.5, 0.875, 0.5, 0.875, 0.5, 0.875, 0.5, 0.875, 0.5, 0.875, 0.5, 0.875, 0.5, 0.0, 0.0, 0.0, 0.0, 0.0, 0.0, 0.0, 0.0, 0.875, 0.5, 0.875, 0.5, 0.875, 0.5, 0.875, 0.5, 0.625, 0.25, 0.375, 0.25, 0.375, 0.25, 0.625, 0.25, 0.125, 0.5, 0.125, 0.5, 0.125, 0.5, 0.125, 0.5, 0.125, 0.5, 0.125, 0.5, 0.125, 0.5, 0.125, 0.5, 0.875, 0.5, 0.875, 0.5, 0.875, 0.5, 0.875, 0.5, 0.875, 0.5, 0.875, 0.5, 0.875, 0.5, 0.875, 0.5, 0.375, 0.25, 0.625, 0.25, 0.625, 0.25, 0.375, 0.25, 0.875, 0.5, 0.875, 0.5, 0.875, 0.5, 0.875, 0.5, 0.125, 0.5, 0.125, 0.5, 0.125, 0.5, 0.125, 0.5])
me_cube_001.materials.append(mat_material_001)
me_cube_001.materials.append(mat_material)
me_cube_001.use_remesh_preserve_volume = False
me_cube_001.use_remesh_preserve_attributes = False
me_cube_001.use_mirror_vertex_groups = False
me_cube_001.update()
me_plane = bpy.data.meshes.new('Plane')
me_plane.from_pydata([(-1.0, -1.0, 0.0), (1.0, -1.0, 0.0), (-1.0, 1.0, 0.0), (1.0, 1.0, 0.0)], [], [(0, 1, 3, 2)])
_uv = me_plane.uv_layers.new(name='UVMap')
_uv.uv.foreach_set('vector', [0.0, 0.0, 1.0, 0.0, 1.0, 1.0, 0.0, 1.0])
me_plane.materials.append(mat_material_002)
me_plane.use_remesh_fix_poles = True
me_plane.use_remesh_preserve_attributes = False
me_plane.update()

# ---- objects
ob_camera = bpy.data.objects.new('Camera', cam_camera)
ob_cube_001 = bpy.data.objects.new('Cube.001', me_cube_001)
ob_plane = bpy.data.objects.new('Plane', me_plane)

# ---- transforms, parenting, visibility, modifiers, constraints
ob_camera.location = (80.0, -80.0, 100.0)
ob_camera.rotation_euler = (0.7854, 0.008727, 0.7854)
ob_camera.scale = (1.0, 1.0, 1.0)
ob_camera.lock_rotations_4d = False
ob_camera.empty_display_type = 'ARROWS'
ob_camera.color = (0.0, 0.0, 0.0, 0.0)
ob_camera.display_type = 'WIRE'
ob_camera.lineart.crease_threshold = 0.0
ob_cube_001.location = (-5.031, 0.5585, -0.3808)
ob_cube_001.scale = (1.0, 1.0, 0.25)
ob_cube_001.lock_rotations_4d = False
ob_cube_001.empty_display_type = 'ARROWS'
ob_cube_001.lineart.crease_threshold = 0.0
ob_plane.location = (0.0, 0.0, -5.966)
ob_plane.scale = (275.0, 275.0, 275.0)
ob_plane.cycles.use_adaptive_subdivision = True
_m = ob_plane.modifiers.new('Subdivision', 'SUBSURF')
_m.subdivision_type = 'SIMPLE'

# ---- collection membership
col_collection.objects.link(ob_camera)
col_collection.objects.link(ob_cube_001)
col_collection.objects.link(ob_plane)

# ---- scene / render settings (as saved in the file)
scene.camera = ob_camera
scene.frame_start = 1; scene.frame_end = 250; scene.frame_set(1)
scene.render.engine = 'CYCLES'
scene.render.resolution_x = 2560
scene.render.resolution_y = 1920
scene.render.preview_pixel_size = '2'
scene.cycles.feature_set = 'EXPERIMENTAL'
scene.cycles.use_denoising = False
scene.cycles.samples = 128
scene.cycles.sampling_pattern = 'TABULATED_SOBOL'
scene.cycles.use_adaptive_sampling = False
scene.cycles.use_light_tree = False
scene.cycles.filter_width = 0.01
scene.view_settings.view_transform = 'Filmic'
bpy.context.view_layer.update()
